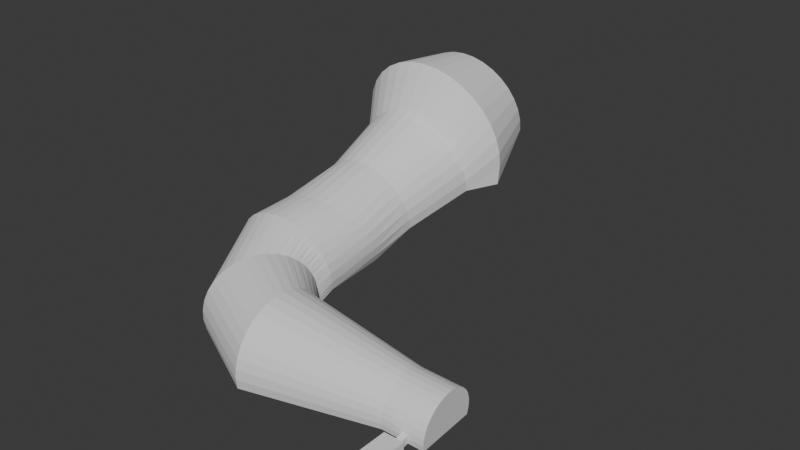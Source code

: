 # Source: Level_one.blend  (saved by Blender 4.0.36; exported with 4.5.12 LTS)
import bpy
from mathutils import Matrix  # noqa: F401  (used for matrix-valued properties, if any)

bpy.ops.wm.read_factory_settings(use_empty=True)
scene = bpy.context.scene
scene.name = 'Scene'

# ---- collections
col_collection = bpy.data.collections.new('Collection'); scene.collection.children.link(col_collection)

# ---- world
world_world = bpy.data.worlds.new('World'); scene.world = world_world
world_world.use_nodes = True; world_world.node_tree.nodes.clear()
_N = world_world.node_tree.nodes; _L = world_world.node_tree.links
n0 = _N.new('ShaderNodeOutputWorld'); n0.name = 'World Output'; n0.location = (300, 300)
n1 = _N.new('ShaderNodeBackground'); n1.name = 'Background'; n1.location = (10, 300)
n1.inputs[0].default_value = (0.05088, 0.05088, 0.05088, 1.0)
_L.new(n1.outputs[0], n0.inputs[0])
n0.is_active_output = True
world_world.color = (0.05088, 0.05088, 0.05088)
world_world.use_sun_shadow = False
world_world.sun_shadow_jitter_overblur = 0.0

# ---- meshes
me_cylinder = bpy.data.meshes.new('Cylinder')
me_cylinder.from_pydata([(0.7308, 0.4939, -0.8192), (0.8781, 0.3432, 1.932), (0.7463, 0.3361, -0.8192), (0.8973, 0.1481, 1.932), (0.7308, 0.1784, -0.8192), (0.8781, -0.04697, 1.932), (0.6848, 0.02667, -0.8192), (0.8212, -0.2346, 1.932), (0.61, -0.1131, -0.8192), (0.7288, -0.4075, 1.932), (0.5094, -0.2357, -0.8192), (0.6044, -0.559, 1.932), (0.3869, -0.3363, -0.8192), (0.4529, -0.6834, 1.932), (0.2471, -0.411, -0.8192), (0.28, -0.7758, 1.932), (0.09538, -0.457, -0.8192), (0.09238, -0.8327, 1.932), (-0.06239, -0.4726, -0.8192), (-0.1027, -0.8519, 1.932), (-0.2202, -0.457, -0.8192), (-0.2978, -0.8327, 1.932), (-0.3719, -0.411, -0.8192), (-0.4854, -0.7758, 1.932), (-0.5117, -0.3363, -0.8192), (-0.6583, -0.6834, 1.932), (-0.6342, -0.2357, -0.8192), (-0.8098, -0.559, 1.932), (-0.7348, -0.1131, -0.8192), (-0.9342, -0.4075, 1.932), (-0.8095, 0.02667, -0.8192), (-1.027, -0.2346, 1.932), (-0.8555, 0.1784, -0.8192), (-1.083, -0.04697, 1.932), (-0.8711, 0.3361, -0.8192), (-1.103, 0.1481, 1.932), (-0.8555, 0.4939, -0.8192), (-1.083, 0.3432, 1.932), (-0.8095, 0.6456, -0.8192), (-1.027, 0.5308, 1.932), (1.253, 0.2492, 0.8318), (1.277, -1.532e-09, 0.8318), (1.253, -0.2492, 0.8318), (1.18, -0.4888, 0.8318), (1.062, -0.7097, 0.8318), (0.9032, -0.9032, 0.8318), (0.7097, -1.062, 0.8318), (0.4888, -1.18, 0.8318), (0.2492, -1.253, 0.8318), (3.83e-10, -1.277, 0.8318), (-0.2492, -1.253, 0.8318), (-0.4888, -1.18, 0.8318), (-0.7097, -1.062, 0.8318), (-0.9032, -0.9032, 0.8318), (-1.062, -0.7097, 0.8318), (-1.18, -0.4888, 0.8318), (-1.253, -0.2492, 0.8318), (-1.277, -1.532e-09, 0.8318), (-1.253, 0.2492, 0.8318), (-1.18, 0.4888, 0.8318), (0.9074, 0.529, 0.3704), (0.9264, 0.3361, 0.3704), (0.9074, 0.1432, 0.3704), (0.8511, -0.04225, 0.3704), (0.7598, -0.2132, 0.3704), (0.6368, -0.363, 0.3704), (0.487, -0.486, 0.3704), (0.316, -0.5774, 0.3704), (0.1305, -0.6336, 0.3704), (-0.06239, -0.6526, 0.3704), (-0.2553, -0.6336, 0.3704), (-0.4408, -0.5774, 0.3704), (-0.6117, -0.486, 0.3704), (-0.7616, -0.363, 0.3704), (-0.8845, -0.2132, 0.3704), (-0.9759, -0.04225, 0.3704), (-1.032, 0.1432, 0.3704), (-1.051, 0.3361, 0.3704), (-1.032, 0.529, 0.3704), (-0.9759, 0.7145, 0.3704), (0.6663, 0.5878, -1.583), (0.7283, 0.4456, -1.616), (0.7606, 0.2948, -1.652), (0.7621, 0.1412, -1.691), (0.7327, -0.009346, -1.732), (0.6735, -0.151, -1.771), (0.5868, -0.2783, -1.809), (0.4759, -0.3863, -1.843), (0.3451, -0.4711, -1.872), (0.1995, -0.5291, -1.895), (0.04451, -0.5584, -1.912), (-0.1138, -0.5576, -1.921), (-0.2693, -0.5269, -1.922), (-0.4161, -0.4674, -1.915), (-0.5485, -0.3814, -1.901), (-0.6615, -0.2723, -1.88), (-0.7507, -0.1442, -1.852), (-0.8126, -0.001965, -1.819), (-0.8449, 0.1488, -1.782), (-0.8464, 0.3024, -1.743), (0.7093, 0.3945, -2.552), (0.7497, 0.2412, -2.55), (0.7594, 0.08295, -2.549), (0.7381, -0.07415, -2.55), (0.6867, -0.2241, -2.553), (0.607, -0.3611, -2.557), (0.5021, -0.4798, -2.562), (0.3762, -0.5759, -2.569), (0.2339, -0.6454, -2.577), (0.08086, -0.6859, -2.585), (-0.07714, -0.6957, -2.593), (-0.234, -0.6744, -2.602), (-0.3837, -0.6228, -2.61), (-0.5205, -0.543, -2.617), (-0.6391, -0.4381, -2.624), (-0.735, -0.3119, -2.629), (-0.8044, -0.1695, -2.633), (-0.8448, -0.01619, -2.635), (-0.8546, 0.142, -2.636), (-0.8333, 0.2991, -2.635), (0.7308, 0.4939, -0.8192), (0.8781, 0.3432, 1.932), (-0.8095, 0.6456, -0.8192), (-1.027, 0.5308, 1.932), (1.203, 0.5736, 0.7849), (-0.8977, 0.7171, 0.8141), (0.9074, 0.529, 0.3704), (-0.9759, 0.7145, 0.3704), (0.6663, 0.5878, -1.583), (-0.8464, 0.3024, -1.743), (0.7093, 0.3945, -2.552), (-0.8333, 0.2991, -2.635), (-0.06201, 0.3468, -2.594), (0.7295, 0.3178, -2.551), (0.7545, 0.1621, -2.549), (0.7488, 0.004402, -2.55), (0.7124, -0.1491, -2.551), (0.6468, -0.2926, -2.555), (0.5546, -0.4205, -2.559), (0.4392, -0.5279, -2.566), (0.3051, -0.6107, -2.573), (0.1574, -0.6657, -2.581), (0.00186, -0.6908, -2.589), (-0.1556, -0.685, -2.597), (-0.3089, -0.6486, -2.606), (-0.4521, -0.5829, -2.614), (-0.5798, -0.4906, -2.621), (-0.687, -0.375, -2.627), (-0.7697, -0.2407, -2.631), (-0.8246, -0.09283, -2.634), (-0.8497, 0.06293, -2.636), (-0.8439, 0.2206, -2.636), (0.7295, 0.3178, -2.551), (0.7497, 0.2412, -2.55), (0.7545, 0.1621, -2.549), (0.7594, 0.08295, -2.549), (0.7488, 0.004402, -2.55), (0.7381, -0.07415, -2.55), (0.7124, -0.1491, -2.551), (0.6867, -0.2241, -2.553), (0.6468, -0.2926, -2.555), (0.607, -0.3611, -2.557), (0.5546, -0.4205, -2.559), (0.5021, -0.4798, -2.562), (0.4392, -0.5279, -2.566), (0.3762, -0.5759, -2.569), (0.3051, -0.6107, -2.573), (0.2339, -0.6454, -2.577), (0.1574, -0.6657, -2.581), (0.08086, -0.6859, -2.585), (0.00186, -0.6908, -2.589), (-0.07714, -0.6957, -2.593), (-0.1556, -0.685, -2.597), (-0.234, -0.6744, -2.602), (-0.3089, -0.6486, -2.606), (-0.3837, -0.6228, -2.61), (-0.4521, -0.5829, -2.614), (-0.5205, -0.543, -2.617), (-0.5798, -0.4906, -2.621), (-0.6391, -0.4381, -2.624), (-0.687, -0.375, -2.627), (-0.735, -0.3119, -2.629), (-0.7697, -0.2407, -2.631), (-0.8044, -0.1695, -2.633), (-0.8246, -0.09283, -2.634), (-0.8448, -0.01619, -2.635), (-0.8497, 0.06293, -2.636), (-0.8546, 0.142, -2.636), (-0.8439, 0.2206, -2.636), (-0.8333, 0.2991, -2.635), (0.7093, 0.3945, -2.552), (0.7093, 0.3945, -2.552), (-0.8333, 0.2991, -2.635), (-0.06201, 0.3468, -2.594), (0.6833, 0.4184, -2.858), (0.6957, 0.3455, -2.829), (0.7006, 0.268, -2.814), (0.7054, 0.1904, -2.798), (0.7025, 0.1113, -2.795), (0.6996, 0.03209, -2.793), (0.689, -0.0457, -2.804), (0.6785, -0.1235, -2.815), (0.6606, -0.1969, -2.839), (0.6428, -0.2703, -2.863), (0.6184, -0.3365, -2.899), (0.594, -0.4027, -2.935), (0.564, -0.4592, -2.982), (0.534, -0.5156, -3.029), (0.4995, -0.5602, -3.085), (0.465, -0.6047, -3.14), (0.4274, -0.6356, -3.203), (0.3897, -0.6666, -3.265), (0.3504, -0.6827, -3.332), (0.311, -0.6988, -3.399), (0.2715, -0.6995, -3.468), (0.2319, -0.7001, -3.537), (0.1937, -0.6853, -3.604), (0.1555, -0.6706, -3.672), (0.1201, -0.6409, -3.737), (0.08464, -0.6112, -3.801), (0.05338, -0.5678, -3.86), (0.02212, -0.5244, -3.918), (-0.003789, -0.4689, -3.968), (-0.02969, -0.4133, -4.019), (-0.04924, -0.3479, -4.059), (-0.06879, -0.2824, -4.099), (-0.08124, -0.2095, -4.128), (-0.09368, -0.1366, -4.156), (-0.09854, -0.05913, -4.172), (-0.1034, 0.01839, -4.188), (-0.1005, 0.09757, -4.19), (-0.09759, 0.1767, -4.193), (0.6708, 0.4913, -2.886), (0.6708, 0.4913, -2.886), (-0.09759, 0.1767, -4.193), (0.2866, 0.334, -3.54), (1.1, 0.3914, -3.269), (1.105, 0.3197, -3.235), (1.111, 0.2429, -3.217), (1.116, 0.1661, -3.198), (1.123, 0.08721, -3.194), (1.129, 0.008275, -3.191), (1.136, -0.06977, -3.203), (1.143, -0.1478, -3.215), (1.15, -0.222, -3.242), (1.157, -0.2961, -3.269), (1.164, -0.3635, -3.31), (1.171, -0.431, -3.351), (1.177, -0.4891, -3.405), (1.184, -0.5471, -3.458), (1.19, -0.5937, -3.522), (1.196, -0.6402, -3.586), (1.201, -0.6734, -3.658), (1.206, -0.7066, -3.73), (1.21, -0.7251, -3.807), (1.214, -0.7437, -3.884), (1.217, -0.7469, -3.963), (1.22, -0.7501, -4.042), (1.222, -0.7379, -4.12), (1.223, -0.7257, -4.199), (1.224, -0.6984, -4.273), (1.224, -0.6712, -4.347), (1.223, -0.63, -4.415), (1.222, -0.5888, -4.483), (1.219, -0.5353, -4.541), (1.217, -0.4818, -4.6), (1.213, -0.4179, -4.647), (1.209, -0.3541, -4.693), (1.204, -0.2824, -4.727), (1.2, -0.2107, -4.76), (1.194, -0.1339, -4.779), (1.188, -0.05714, -4.798), (1.182, 0.02179, -4.801), (1.175, 0.1007, -4.805), (1.095, 0.4631, -3.302), (1.095, 0.4631, -3.302), (1.175, 0.1007, -4.805), (1.135, 0.2819, -4.054), (3.151, 0.2715, -3.474), (3.154, 0.2301, -3.455), (3.157, 0.1858, -3.444), (3.16, 0.1415, -3.433), (3.164, 0.09589, -3.431), (3.168, 0.05032, -3.429), (3.172, 0.005265, -3.436), (3.176, -0.03979, -3.443), (3.18, -0.0826, -3.459), (3.184, -0.1254, -3.474), (3.188, -0.1643, -3.498), (3.192, -0.2033, -3.522), (3.196, -0.2368, -3.553), (3.199, -0.2703, -3.584), (3.203, -0.2972, -3.621), (3.206, -0.3241, -3.657), (3.209, -0.3432, -3.699), (3.212, -0.3624, -3.74), (3.215, -0.3731, -3.785), (3.217, -0.3838, -3.829), (3.219, -0.3857, -3.875), (3.22, -0.3875, -3.921), (3.221, -0.3805, -3.966), (3.222, -0.3734, -4.011), (3.222, -0.3577, -4.054), (3.222, -0.3419, -4.097), (3.222, -0.3182, -4.136), (3.221, -0.2944, -4.175), (3.22, -0.2635, -4.209), (3.218, -0.2326, -4.243), (3.216, -0.1957, -4.27), (3.214, -0.1589, -4.297), (3.211, -0.1175, -4.316), (3.208, -0.07611, -4.335), (3.205, -0.03178, -4.346), (3.202, 0.01256, -4.357), (3.198, 0.05812, -4.359), (3.194, 0.1037, -4.361), (3.148, 0.3129, -3.494), (3.148, 0.3129, -3.494), (3.194, 0.1037, -4.361), (3.171, 0.2083, -3.927), (3.762, 0.3219, -3.454), (3.764, 0.2805, -3.435), (3.768, 0.2362, -3.424), (3.771, 0.1919, -3.413), (3.775, 0.1463, -3.411), (3.778, 0.1007, -3.409), (3.782, 0.05566, -3.416), (3.786, 0.0106, -3.423), (3.79, -0.03221, -3.438), (3.794, -0.07502, -3.454), (3.798, -0.1139, -3.478), (3.802, -0.1529, -3.501), (3.806, -0.1864, -3.532), (3.81, -0.2199, -3.563), (3.813, -0.2468, -3.6), (3.817, -0.2737, -3.637), (3.82, -0.2928, -3.678), (3.823, -0.312, -3.72), (3.825, -0.3227, -3.764), (3.828, -0.3334, -3.809), (3.829, -0.3353, -3.854), (3.831, -0.3371, -3.9), (3.832, -0.3301, -3.945), (3.833, -0.323, -3.991), (3.833, -0.3073, -4.034), (3.833, -0.2916, -4.077), (3.832, -0.2678, -4.116), (3.832, -0.244, -4.155), (3.83, -0.2131, -4.188), (3.829, -0.1822, -4.222), (3.827, -0.1453, -4.249), (3.825, -0.1085, -4.276), (3.822, -0.0671, -4.296), (3.819, -0.02571, -4.315), (3.816, 0.01862, -4.326), (3.812, 0.06295, -4.337), (3.809, 0.1085, -4.339), (3.805, 0.1541, -4.341), (3.759, 0.3633, -3.473), (3.759, 0.3633, -3.473), (3.805, 0.1541, -4.341), (3.782, 0.2587, -3.907), (3.469, 0.1211, -3.421), (3.466, 0.1667, -3.423), (3.528, -0.3168, -4.087), (3.528, -0.3325, -4.044), (3.517, -0.0923, -4.306), (3.519, -0.1337, -4.286), (3.477, 0.03046, -3.426), (3.473, 0.07552, -3.419), (3.526, -0.2692, -4.165), (3.527, -0.293, -4.126), (3.51, -0.006579, -4.336), (3.514, -0.05091, -4.325), (3.459, 0.2553, -3.445), (3.456, 0.2967, -3.464), (3.485, -0.05741, -3.449), (3.481, -0.0146, -3.433), (3.524, -0.2074, -4.232), (3.525, -0.2383, -4.199), (3.503, 0.08332, -4.349), (3.507, 0.03775, -4.347), (3.462, 0.211, -3.434), (3.493, -0.1391, -3.488), (3.489, -0.1002, -3.464), (3.521, -0.1705, -4.259), (3.501, -0.2116, -3.543), (3.497, -0.1781, -3.512), (3.508, -0.272, -3.61), (3.505, -0.2451, -3.573), (3.515, -0.318, -3.689), (3.512, -0.2989, -3.647), (3.5, 0.1289, -4.351), (3.52, -0.3479, -3.775), (3.518, -0.3372, -3.73), (3.454, 0.3381, -3.483), (3.454, 0.3381, -3.483), (3.524, -0.3605, -3.865), (3.522, -0.3586, -3.819), (3.5, 0.1289, -4.351), (3.527, -0.3553, -3.956), (3.526, -0.3623, -3.91), (3.477, 0.2335, -3.917), (3.527, -0.3482, -4.001), (3.549, 0.1276, -3.418), (3.607, -0.3102, -4.084), (3.596, -0.08573, -4.303), (3.557, 0.03702, -3.423), (3.606, -0.2626, -4.162), (3.59, -1.576e-05, -4.333), (3.539, 0.2619, -3.442), (3.565, -0.05084, -3.446), (3.603, -0.2008, -4.23), (3.583, 0.08988, -4.346), (3.573, -0.1326, -3.485), (3.58, -0.205, -3.54), (3.588, -0.2654, -3.608), (3.594, -0.3115, -3.686), (3.579, 0.1355, -4.348), (3.599, -0.3413, -3.772), (3.533, 0.3447, -3.481), (3.603, -0.3539, -3.862), (3.579, 0.1355, -4.348), (3.606, -0.3487, -3.953), (3.556, 0.2401, -3.914), (3.545, 0.1732, -3.42), (3.607, -0.3259, -4.041), (3.599, -0.1271, -4.284), (3.553, 0.08208, -3.416), (3.607, -0.2864, -4.123), (3.593, -0.04435, -4.322), (3.536, 0.3033, -3.461), (3.561, -0.008032, -3.43), (3.605, -0.2317, -4.196), (3.587, 0.04431, -4.344), (3.542, 0.2175, -3.431), (3.569, -0.09366, -3.462), (3.601, -0.164, -4.257), (3.577, -0.1715, -3.509), (3.584, -0.2386, -3.571), (3.591, -0.2923, -3.645), (3.597, -0.3306, -3.727), (3.533, 0.3447, -3.481), (3.602, -0.352, -3.816), (3.605, -0.3558, -3.908), (3.607, -0.3416, -3.998), (-0.8347, -0.05451, -2.635), (-0.8347, -0.05451, -2.635), (-0.08746, -0.1731, -4.142), (1.202, -0.2466, -4.744), (3.21, -0.0968, -4.326), (3.82, -0.04641, -4.305), (3.515, -0.0716, -4.315), (3.595, -0.06504, -4.313), (3.509, -0.005639, -4.474), (3.502, 0.08426, -4.487), (3.506, 0.03869, -4.485), (3.499, 0.1298, -4.489), (3.499, 0.1298, -4.489), (3.589, 0.000924, -4.472), (3.582, 0.09082, -4.485), (3.578, 0.1364, -4.487), (3.578, 0.1364, -4.487), (3.586, 0.04525, -4.483), (3.509, -0.005639, -4.474), (3.502, 0.08426, -4.487), (3.506, 0.03869, -4.485), (3.499, 0.1298, -4.489), (3.499, 0.1298, -4.489), (3.589, 0.000924, -4.472), (3.582, 0.09082, -4.485), (3.578, 0.1364, -4.487), (3.578, 0.1364, -4.487), (3.586, 0.04525, -4.483), (3.412, -0.009429, -4.548), (3.386, 0.08047, -4.561), (3.4, 0.0349, -4.559), (3.373, 0.126, -4.563), (3.373, 0.126, -4.563), (3.701, -0.002866, -4.545), (3.676, 0.08703, -4.558), (3.662, 0.1326, -4.56), (3.662, 0.1326, -4.56), (3.689, 0.04146, -4.556), (3.412, -0.1244, -5.02), (3.386, -0.03449, -5.033), (3.4, -0.08006, -5.031), (3.373, 0.01108, -5.035), (3.373, 0.01108, -5.035), (3.701, -0.1178, -5.017), (3.676, -0.02793, -5.03), (3.662, 0.01764, -5.032), (3.662, 0.01764, -5.032), (3.689, -0.0735, -5.028), (3.689, -0.03518, -4.871), (3.689, 0.003145, -4.713), (3.701, -0.04119, -4.703), (3.701, -0.07951, -4.86), (3.4, -0.04174, -4.873), (3.4, -0.003419, -4.716), (3.386, 0.04215, -4.718), (3.386, 0.00383, -4.875), (3.373, 0.08772, -4.72), (3.373, 0.0494, -4.877), (3.676, 0.01039, -4.873), (3.676, 0.04871, -4.715), (3.662, 0.05596, -4.875), (3.662, 0.09428, -4.717), (3.412, -0.04775, -4.705), (3.412, -0.08607, -4.863), (3.689, -0.01602, -4.792), (3.701, -0.06035, -4.781), (3.4, -0.02258, -4.795), (3.386, 0.02299, -4.797), (3.373, 0.06856, -4.799), (3.676, 0.02955, -4.794), (3.662, 0.07512, -4.796), (3.412, -0.06691, -4.784), (3.525, 0.1716, -3.421), (3.505, 0.1699, -3.422), (3.486, 0.1683, -3.422), (3.587, -0.3276, -4.042), (3.567, -0.3292, -4.042), (3.548, -0.3308, -4.043), (3.579, -0.1288, -4.284), (3.559, -0.1304, -4.285), (3.539, -0.132, -4.286), (3.533, 0.08044, -3.417), (3.513, 0.0788, -3.418), (3.493, 0.07716, -3.418), (3.587, -0.2881, -4.124), (3.567, -0.2897, -4.125), (3.547, -0.2913, -4.125), (3.573, -0.04599, -4.323), (3.554, -0.04763, -4.324), (3.534, -0.04927, -4.324), (3.516, 0.3016, -3.462), (3.496, 0.3, -3.463), (3.476, 0.2983, -3.463), (3.541, -0.009673, -3.431), (3.521, -0.01131, -3.432), (3.501, -0.01295, -3.432), (3.585, -0.2334, -4.197), (3.565, -0.235, -4.197), (3.545, -0.2367, -4.198), (3.522, 0.2159, -3.432), (3.502, 0.2143, -3.433), (3.482, 0.2126, -3.433), (3.549, -0.0953, -3.462), (3.529, -0.09694, -3.463), (3.509, -0.09858, -3.464), (3.581, -0.1656, -4.257), (3.561, -0.1673, -4.258), (3.541, -0.1689, -4.259), (3.557, -0.1731, -3.51), (3.537, -0.1748, -3.51), (3.517, -0.1764, -3.511), (3.564, -0.2402, -3.571), (3.544, -0.2419, -3.572), (3.525, -0.2435, -3.573), (3.571, -0.2939, -3.645), (3.551, -0.2956, -3.646), (3.531, -0.2972, -3.647), (3.577, -0.3323, -3.728), (3.557, -0.3339, -3.729), (3.537, -0.3355, -3.729), (3.513, 0.343, -3.481), (3.493, 0.3414, -3.482), (3.473, 0.3397, -3.483), (3.582, -0.3537, -3.817), (3.562, -0.3553, -3.818), (3.542, -0.357, -3.818), (3.585, -0.3574, -3.908), (3.565, -0.359, -3.909), (3.546, -0.3607, -3.91), (3.587, -0.3433, -3.999), (3.567, -0.3449, -3.999), (3.547, -0.3466, -4.0), (3.489, 0.1227, -3.42), (3.509, 0.1244, -3.42), (3.529, 0.126, -3.419), (3.548, -0.3151, -4.086), (3.568, -0.3135, -4.085), (3.587, -0.3118, -4.085), (3.536, -0.09066, -4.305), (3.556, -0.08902, -4.304), (3.576, -0.08738, -4.304), (3.497, 0.0321, -3.425), (3.517, 0.03374, -3.425), (3.537, 0.03538, -3.424), (3.546, -0.2676, -4.164), (3.566, -0.2659, -4.164), (3.586, -0.2643, -4.163), (3.53, -0.004938, -4.335), (3.55, -0.003297, -4.335), (3.57, -0.001657, -4.334), (3.479, 0.257, -3.444), (3.499, 0.2586, -3.443), (3.519, 0.2602, -3.443), (3.505, -0.05577, -3.448), (3.525, -0.05413, -3.447), (3.545, -0.05248, -3.447), (3.543, -0.2058, -4.232), (3.563, -0.2041, -4.231), (3.583, -0.2025, -4.23), (3.513, -0.1375, -3.487), (3.533, -0.1359, -3.487), (3.553, -0.1342, -3.486), (3.521, -0.21, -3.542), (3.541, -0.2083, -3.541), (3.561, -0.2067, -3.541), (3.528, -0.2704, -3.61), (3.548, -0.2687, -3.609), (3.568, -0.2671, -3.608), (3.534, -0.3164, -3.688), (3.554, -0.3147, -3.687), (3.574, -0.3131, -3.687), (3.54, -0.3463, -3.774), (3.56, -0.3446, -3.773), (3.58, -0.343, -3.773), (3.473, 0.3397, -3.483), (3.493, 0.3414, -3.482), (3.513, 0.343, -3.481), (3.544, -0.3588, -3.864), (3.564, -0.3572, -3.863), (3.584, -0.3555, -3.863), (3.546, -0.3536, -3.955), (3.566, -0.352, -3.954), (3.586, -0.3503, -3.954), (3.497, 0.2351, -3.916), (3.516, 0.2368, -3.916), (3.536, 0.2384, -3.915), (3.535, -0.06996, -4.315), (3.555, -0.06832, -4.314), (3.575, -0.06668, -4.313), (3.529, -0.003999, -4.474), (3.549, -0.002358, -4.473), (3.569, -0.0007169, -4.472), (3.529, -0.003999, -4.474), (3.549, -0.002358, -4.473), (3.569, -0.0007169, -4.472), (3.484, -0.007789, -4.547), (3.556, -0.006148, -4.547), (3.629, -0.004507, -4.546), (3.484, -0.1227, -5.019), (3.556, -0.1211, -5.018), (3.629, -0.1195, -5.018), (3.631, -0.1248, -4.517), (3.704, -0.1232, -4.516), (3.631, -0.2398, -4.988), (3.704, -0.2381, -4.988), (3.704, -0.1998, -4.831), (3.414, -0.2064, -4.833), (3.414, -0.2447, -4.99), (3.704, -0.1615, -4.673), (3.704, -0.1807, -4.752), (3.414, -0.1297, -4.519), (3.414, -0.1681, -4.676), (3.414, -0.1872, -4.755), (3.631, -0.1631, -4.674), (3.631, -0.2015, -4.831), (3.631, -0.1823, -4.753), (3.487, -0.1281, -4.518), (3.559, -0.1265, -4.517), (3.487, -0.2431, -4.99), (3.559, -0.2414, -4.989), (3.487, -0.1664, -4.675), (3.559, -0.1648, -4.675), (3.487, -0.2047, -4.833), (3.559, -0.2031, -4.832), (3.487, -0.1856, -4.754), (3.559, -0.1839, -4.753), (3.483, -0.0653, -4.783), (3.483, -0.08446, -4.862)], [], [(40, 1, 3, 41), (41, 3, 5, 42), (42, 5, 7, 43), (43, 7, 9, 44), (44, 9, 11, 45), (45, 11, 13, 46), (46, 13, 15, 47), (47, 15, 17, 48), (48, 17, 19, 49), (49, 19, 21, 50), (50, 21, 23, 51), (51, 23, 25, 52), (52, 25, 27, 53), (53, 27, 29, 54), (54, 29, 31, 55), (55, 31, 33, 56), (56, 33, 35, 57), (57, 35, 37, 58), (58, 37, 39, 59), (2, 4, 82, 81), (78, 58, 59, 79), (77, 57, 58, 78), (76, 56, 57, 77), (75, 55, 56, 76), (74, 54, 55, 75), (73, 53, 54, 74), (72, 52, 53, 73), (71, 51, 52, 72), (70, 50, 51, 71), (69, 49, 50, 70), (68, 48, 49, 69), (67, 47, 48, 68), (66, 46, 47, 67), (65, 45, 46, 66), (64, 44, 45, 65), (63, 43, 44, 64), (62, 42, 43, 63), (61, 41, 42, 62), (60, 40, 41, 61), (0, 60, 61, 2), (2, 61, 62, 4), (4, 62, 63, 6), (6, 63, 64, 8), (8, 64, 65, 10), (10, 65, 66, 12), (12, 66, 67, 14), (14, 67, 68, 16), (16, 68, 69, 18), (18, 69, 70, 20), (20, 70, 71, 22), (22, 71, 72, 24), (24, 72, 73, 26), (26, 73, 74, 28), (28, 74, 75, 30), (30, 75, 76, 32), (32, 76, 77, 34), (34, 77, 78, 36), (36, 78, 79, 38), (20, 22, 91, 90), (12, 14, 87, 86), (30, 32, 96, 95), (4, 6, 83, 82), (22, 24, 92, 91), (14, 16, 88, 87), (32, 34, 97, 96), (6, 8, 84, 83), (24, 26, 93, 92), (16, 18, 89, 88), (34, 36, 98, 97), (8, 10, 85, 84), (26, 28, 94, 93), (0, 2, 81, 80), (18, 20, 90, 89), (36, 38, 99, 98), (10, 12, 86, 85), (28, 30, 95, 94), (110, 143, 172, 171), (89, 90, 110, 142, 109), (90, 91, 111, 143, 110), (91, 92, 112, 144, 111), (92, 93, 113, 145, 112), (93, 94, 114, 146, 113), (80, 81, 101, 133, 100), (94, 95, 115, 147, 114), (81, 82, 102, 134, 101), (95, 96, 116, 148, 115), (82, 83, 103, 135, 102), (96, 97, 117, 446, 149, 116), (83, 84, 104, 136, 103), (97, 98, 118, 150, 117), (84, 85, 105, 137, 104), (98, 99, 119, 151, 118), (85, 86, 106, 138, 105), (86, 87, 107, 139, 106), (87, 88, 108, 140, 107), (88, 89, 109, 141, 108), (60, 0, 120, 126), (80, 100, 130, 128), (40, 60, 126, 124), (119, 99, 129, 131), (59, 39, 123, 125), (99, 38, 122, 129), (0, 80, 128, 120), (38, 79, 127, 122), (1, 40, 124, 121), (79, 59, 125, 127), (124, 125, 123, 121), (126, 120, 128, 130, 132, 131, 129, 122, 127, 125, 124), (160, 161, 203, 202), (141, 109, 169, 168), (111, 144, 174, 173), (142, 110, 171, 170), (131, 132, 193, 192), (112, 145, 176, 175), (143, 111, 173, 172), (132, 130, 191, 193), (113, 146, 178, 177), (144, 112, 175, 174), (100, 133, 152, 190), (130, 100, 190, 191), (114, 147, 180, 179), (145, 113, 177, 176), (101, 134, 154, 153), (115, 148, 182, 181), (146, 114, 179, 178), (102, 135, 156, 155), (133, 101, 153, 152), (119, 131, 192, 189), (116, 149, 184, 183), (147, 115, 181, 180), (103, 136, 158, 157), (134, 102, 155, 154), (117, 150, 186, 185), (148, 116, 183, 182), (104, 137, 160, 159), (135, 103, 157, 156), (118, 151, 188, 187), (446, 117, 185, 447), (105, 138, 162, 161), (136, 104, 159, 158), (150, 118, 187, 186), (106, 139, 164, 163), (137, 105, 161, 160), (151, 119, 189, 188), (107, 140, 166, 165), (138, 106, 163, 162), (108, 141, 168, 167), (139, 107, 165, 164), (109, 142, 170, 169), (140, 108, 167, 166), (228, 229, 271, 270), (167, 168, 210, 209), (188, 189, 231, 230), (162, 163, 205, 204), (169, 170, 212, 211), (191, 190, 232, 233), (164, 165, 207, 206), (171, 172, 214, 213), (189, 192, 234, 231), (166, 167, 209, 208), (173, 174, 216, 215), (192, 193, 235, 234), (168, 169, 211, 210), (175, 176, 218, 217), (193, 191, 233, 235), (170, 171, 213, 212), (177, 178, 220, 219), (190, 152, 194, 232), (172, 173, 215, 214), (179, 180, 222, 221), (153, 154, 196, 195), (174, 175, 217, 216), (181, 182, 224, 223), (155, 156, 198, 197), (176, 177, 219, 218), (183, 184, 226, 225), (157, 158, 200, 199), (178, 179, 221, 220), (185, 186, 228, 227), (152, 153, 195, 194), (159, 160, 202, 201), (180, 181, 223, 222), (187, 188, 230, 229), (154, 155, 197, 196), (161, 162, 204, 203), (182, 183, 225, 224), (156, 157, 199, 198), (163, 164, 206, 205), (447, 185, 227, 448), (158, 159, 201, 200), (165, 166, 208, 207), (186, 187, 229, 228), (269, 270, 312, 311), (202, 203, 245, 244), (209, 210, 252, 251), (230, 231, 273, 272), (204, 205, 247, 246), (211, 212, 254, 253), (233, 232, 274, 275), (206, 207, 249, 248), (213, 214, 256, 255), (231, 234, 276, 273), (208, 209, 251, 250), (215, 216, 258, 257), (234, 235, 277, 276), (210, 211, 253, 252), (217, 218, 260, 259), (235, 233, 275, 277), (212, 213, 255, 254), (219, 220, 262, 261), (232, 194, 236, 274), (214, 215, 257, 256), (221, 222, 264, 263), (195, 196, 238, 237), (216, 217, 259, 258), (223, 224, 266, 265), (197, 198, 240, 239), (218, 219, 261, 260), (225, 226, 268, 267), (199, 200, 242, 241), (220, 221, 263, 262), (227, 228, 270, 269), (194, 195, 237, 236), (201, 202, 244, 243), (222, 223, 265, 264), (229, 230, 272, 271), (196, 197, 239, 238), (203, 204, 246, 245), (224, 225, 267, 266), (198, 199, 241, 240), (205, 206, 248, 247), (448, 227, 269, 449), (200, 201, 243, 242), (207, 208, 250, 249), (425, 404, 324, 323), (236, 237, 279, 278), (243, 244, 286, 285), (264, 265, 307, 306), (271, 272, 314, 313), (238, 239, 281, 280), (245, 246, 288, 287), (266, 267, 309, 308), (240, 241, 283, 282), (247, 248, 290, 289), (449, 269, 311, 450), (242, 243, 285, 284), (249, 250, 292, 291), (270, 271, 313, 312), (244, 245, 287, 286), (251, 252, 294, 293), (272, 273, 315, 314), (246, 247, 289, 288), (253, 254, 296, 295), (275, 274, 316, 317), (248, 249, 291, 290), (255, 256, 298, 297), (273, 276, 318, 315), (250, 251, 293, 292), (257, 258, 300, 299), (276, 277, 319, 318), (252, 253, 295, 294), (259, 260, 302, 301), (277, 275, 317, 319), (254, 255, 297, 296), (261, 262, 304, 303), (274, 236, 278, 316), (256, 257, 299, 298), (263, 264, 306, 305), (237, 238, 280, 279), (258, 259, 301, 300), (265, 266, 308, 307), (239, 240, 282, 281), (260, 261, 303, 302), (267, 268, 310, 309), (241, 242, 284, 283), (262, 263, 305, 304), (320, 321, 322, 323, 324, 325, 326, 327, 328, 329, 330, 331, 332, 333, 334, 335, 336, 337, 338, 339, 340, 341, 342, 343, 344, 345, 346, 347, 348, 349, 350, 351, 352, 451, 353, 354, 355, 356, 357, 360, 361, 359, 358), (426, 405, 345, 344), (427, 406, 352, 351), (428, 407, 326, 325), (429, 408, 347, 346), (430, 409, 354, 353), (431, 410, 321, 320), (432, 411, 328, 327), (433, 412, 349, 348), (434, 413, 356, 355), (435, 425, 323, 322), (436, 414, 330, 329), (437, 427, 351, 350), (404, 428, 325, 324), (438, 415, 332, 331), (453, 430, 353, 451), (407, 432, 327, 326), (439, 416, 334, 333), (409, 434, 355, 354), (411, 436, 329, 328), (440, 417, 336, 335), (413, 418, 357, 356), (414, 438, 331, 330), (441, 419, 338, 337), (442, 420, 358, 359), (415, 439, 333, 332), (443, 421, 340, 339), (418, 422, 360, 357), (416, 440, 335, 334), (444, 423, 342, 341), (422, 424, 361, 360), (417, 441, 337, 336), (445, 426, 344, 343), (424, 442, 359, 361), (419, 443, 339, 338), (405, 429, 346, 345), (420, 431, 320, 358), (421, 444, 341, 340), (408, 433, 348, 347), (410, 435, 322, 321), (423, 445, 343, 342), (412, 437, 350, 349), (307, 308, 385, 378), (300, 301, 403, 400), (279, 280, 382, 374), (305, 306, 379, 370), (298, 299, 401, 397), (316, 278, 375, 395), (303, 304, 371, 364), (296, 297, 398, 393), (319, 317, 396, 402), (301, 302, 365, 403), (294, 295, 394, 390), (318, 319, 402, 399), (299, 300, 400, 401), (292, 293, 391, 388), (315, 318, 399, 392), (297, 298, 397, 398), (290, 291, 389, 386), (317, 316, 395, 396), (295, 296, 393, 394), (288, 289, 387, 383), (314, 315, 392, 380), (293, 294, 390, 391), (286, 287, 384, 376), (312, 313, 381, 372), (291, 292, 388, 389), (284, 285, 377, 368), (450, 311, 373, 452), (289, 290, 386, 387), (282, 283, 369, 362), (308, 309, 367, 385), (287, 288, 383, 384), (280, 281, 363, 382), (313, 314, 380, 381), (306, 307, 378, 379), (285, 286, 376, 377), (278, 279, 374, 375), (311, 312, 372, 373), (304, 305, 370, 371), (283, 284, 368, 369), (309, 310, 366, 367), (302, 303, 364, 365), (281, 282, 362, 363), (604, 551, 437, 412), (628, 575, 445, 423), (598, 545, 435, 410), (592, 542, 433, 408), (625, 572, 444, 421), (622, 536, 431, 420), (583, 530, 429, 405), (619, 569, 443, 419), (631, 566, 442, 424), (575, 521, 426, 445), (616, 563, 441, 417), (399, 402, 629, 630, 631, 424, 422), (572, 628, 423, 444), (613, 560, 440, 416), (392, 399, 422, 418), (569, 625, 421, 443), (610, 557, 439, 415), (566, 622, 420, 442), (563, 619, 419, 441), (607, 554, 438, 414), (422, 399, 458, 462), (560, 616, 417, 440), (601, 548, 436, 411), (418, 413, 460, 461), (557, 613, 416, 439), (589, 539, 432, 407), (634, 533, 430, 453), (554, 610, 415, 438), (580, 527, 428, 404), (551, 524, 427, 437), (548, 607, 414, 436), (545, 518, 425, 435), (542, 604, 412, 433), (539, 601, 411, 432), (536, 598, 410, 431), (533, 595, 409, 430), (530, 592, 408, 429), (527, 589, 407, 428), (524, 586, 406, 427), (521, 583, 405, 426), (518, 580, 404, 425), (586, 634, 453, 406), (310, 450, 452, 366), (406, 453, 451, 352), (268, 449, 450, 310), (226, 448, 449, 268), (184, 447, 448, 226), (149, 446, 447, 184), (593, 372, 454, 635), (372, 381, 456, 454), (381, 380, 455, 456), (434, 409, 459, 463), (413, 434, 463, 460), (380, 392, 457, 455), (460, 463, 473, 470), (461, 460, 470, 471), (455, 457, 467, 465), (635, 454, 464, 638), (463, 459, 469, 473), (462, 458, 468, 472), (456, 455, 465, 466), (454, 456, 466, 464), (466, 465, 475, 476), (465, 467, 477, 475), (470, 473, 483, 480), (471, 470, 480, 481), (638, 464, 474, 641), (464, 466, 476, 474), (473, 469, 479, 483), (472, 468, 478, 482), (494, 497, 489, 493), (482, 478, 488, 492), (498, 501, 485, 486), (501, 503, 487, 485), (504, 494, 493, 490), (506, 504, 490, 491), (496, 479, 648, 654), (509, 498, 486, 484), (485, 487, 488, 492, 491, 490, 493, 489, 646, 645, 644, 484, 486), (474, 476, 499, 508), (517, 512, 498, 509), (479, 643, 647, 648), (481, 480, 505, 507), (516, 515, 504, 506), (480, 483, 495, 505), (515, 510, 494, 504), (475, 477, 502, 500), (513, 514, 503, 501), (476, 475, 500, 499), (512, 513, 501, 498), (483, 479, 496, 495), (510, 511, 497, 494), (495, 496, 511, 510), (499, 500, 513, 512), (500, 502, 514, 513), (505, 495, 510, 515), (507, 505, 515, 516), (644, 645, 665, 664), (508, 499, 512, 517), (511, 496, 654, 655), (660, 661, 671, 669), (484, 644, 664, 653), (668, 652, 653, 664), (517, 509, 652, 658), (508, 517, 658, 657), (643, 642, 663, 647), (474, 508, 657, 656), (642, 641, 662, 663), (646, 489, 650, 649), (641, 474, 656, 662), (469, 640, 643, 479), (640, 639, 642, 643), (639, 638, 641, 642), (459, 637, 640, 469), (637, 636, 639, 640), (636, 635, 638, 639), (409, 595, 637, 459), (595, 594, 636, 637), (594, 593, 635, 636), (366, 452, 632, 584), (584, 632, 633, 585), (585, 633, 634, 586), (363, 362, 578, 520), (520, 578, 579, 519), (519, 579, 580, 518), (365, 364, 581, 523), (523, 581, 582, 522), (522, 582, 583, 521), (367, 366, 584, 526), (526, 584, 585, 525), (525, 585, 586, 524), (369, 368, 587, 529), (529, 587, 588, 528), (528, 588, 589, 527), (371, 370, 590, 532), (532, 590, 591, 531), (531, 591, 592, 530), (373, 372, 593, 535), (535, 593, 594, 534), (534, 594, 595, 533), (375, 374, 596, 538), (538, 596, 597, 537), (537, 597, 598, 536), (377, 376, 599, 541), (541, 599, 600, 540), (540, 600, 601, 539), (379, 378, 602, 544), (544, 602, 603, 543), (543, 603, 604, 542), (382, 363, 520, 547), (547, 520, 519, 546), (546, 519, 518, 545), (384, 383, 605, 550), (550, 605, 606, 549), (549, 606, 607, 548), (385, 367, 526, 553), (553, 526, 525, 552), (552, 525, 524, 551), (362, 369, 529, 578), (578, 529, 528, 579), (579, 528, 527, 580), (387, 386, 608, 556), (556, 608, 609, 555), (555, 609, 610, 554), (452, 373, 535, 632), (632, 535, 534, 633), (633, 534, 533, 634), (368, 377, 541, 587), (587, 541, 540, 588), (588, 540, 539, 589), (389, 388, 611, 559), (559, 611, 612, 558), (558, 612, 613, 557), (376, 384, 550, 599), (599, 550, 549, 600), (600, 549, 548, 601), (391, 390, 614, 562), (562, 614, 615, 561), (561, 615, 616, 560), (383, 387, 556, 605), (605, 556, 555, 606), (606, 555, 554, 607), (394, 393, 617, 565), (565, 617, 618, 564), (564, 618, 619, 563), (396, 395, 620, 568), (568, 620, 621, 567), (567, 621, 622, 566), (386, 389, 559, 608), (608, 559, 558, 609), (609, 558, 557, 610), (398, 397, 623, 571), (571, 623, 624, 570), (570, 624, 625, 569), (388, 391, 562, 611), (611, 562, 561, 612), (612, 561, 560, 613), (401, 400, 626, 574), (574, 626, 627, 573), (573, 627, 628, 572), (390, 394, 565, 614), (614, 565, 564, 615), (615, 564, 563, 616), (403, 365, 523, 577), (577, 523, 522, 576), (576, 522, 521, 575), (402, 396, 568, 629), (629, 568, 567, 630), (630, 567, 566, 631), (393, 398, 571, 617), (617, 571, 570, 618), (618, 570, 569, 619), (364, 371, 532, 581), (581, 532, 531, 582), (582, 531, 530, 583), (395, 375, 538, 620), (620, 538, 537, 621), (621, 537, 536, 622), (397, 401, 574, 623), (623, 574, 573, 624), (624, 573, 572, 625), (370, 379, 544, 590), (590, 544, 543, 591), (591, 543, 542, 592), (374, 382, 547, 596), (596, 547, 546, 597), (597, 546, 545, 598), (400, 403, 577, 626), (626, 577, 576, 627), (627, 576, 575, 628), (378, 385, 553, 602), (602, 553, 552, 603), (603, 552, 551, 604), (662, 656, 657, 666), (670, 658, 652, 668), (666, 657, 658, 670), (654, 659, 661, 655), (659, 667, 671, 661), (667, 666, 670, 671), (655, 661, 660, 651), (671, 670, 668, 669), (648, 647, 659, 654), (647, 663, 667, 659), (663, 662, 666, 667), (651, 660, 649, 650), (660, 669, 665, 649), (669, 668, 664, 665), (645, 646, 649, 665), (497, 511, 655, 651), (489, 497, 651, 650), (509, 484, 653, 652), (642, 643, 479, 496, 511, 672, 517, 508, 474, 641), (646, 645, 644, 484, 509, 673, 497, 489), (672, 511, 497, 673)])
_uv = me_cylinder.uv_layers.new(name='UVMap')
_uv.uv.foreach_set('vector', [0.7812, 0.958, 0.7812, 1.0, 0.75, 1.0, 0.75, 0.958, 0.75, 0.958, 0.75, 1.0, 0.7188, 1.0, 0.7188, 0.958, 0.7188, 0.958, 0.7188, 1.0, 0.6875, 1.0, 0.6875, 0.958, 0.6875, 0.958, 0.6875, 1.0, 0.6562, 1.0, 0.6562, 0.958, 0.6562, 0.958, 0.6562, 1.0, 0.625, 1.0, 0.625, 0.958, 0.625, 0.958, 0.625, 1.0, 0.5938, 1.0, 0.5938, 0.958, 0.5938, 0.958, 0.5938, 1.0, 0.5625, 1.0, 0.5625, 0.958, 0.5625, 0.958, 0.5625, 1.0, 0.5312, 1.0, 0.5312, 0.958, 0.5312, 0.958, 0.5312, 1.0, 0.5, 1.0, 0.5, 0.958, 0.5, 0.958, 0.5, 1.0, 0.4688, 1.0, 0.4688, 0.958, 0.4688, 0.958, 0.4688, 1.0, 0.4375, 1.0, 0.4375, 0.958, 0.4375, 0.958, 0.4375, 1.0, 0.4062, 1.0, 0.4062, 0.958, 0.4062, 0.958, 0.4062, 1.0, 0.375, 1.0, 0.375, 0.958, 0.375, 0.958, 0.375, 1.0, 0.3438, 1.0, 0.3438, 0.958, 0.3438, 0.958, 0.3438, 1.0, 0.3125, 1.0, 0.3125, 0.958, 0.3125, 0.958, 0.3125, 1.0, 0.2812, 1.0, 0.2812, 0.958, 0.2812, 0.958, 0.2812, 1.0, 0.25, 1.0, 0.25, 0.958, 0.25, 0.958, 0.25, 1.0, 0.2188, 1.0, 0.2188, 0.958, 0.2188, 0.958, 0.2188, 1.0, 0.1875, 1.0, 0.1875, 0.958, 0.75, 0.5, 0.7188, 0.5, 0.7188, 0.5, 0.75, 0.5, 0.2187, 0.8677, 0.2188, 0.958, 0.1875, 0.958, 0.1875, 0.8677, 0.25, 0.8677, 0.25, 0.958, 0.2188, 0.958, 0.2187, 0.8677, 0.2812, 0.8677, 0.2812, 0.958, 0.25, 0.958, 0.25, 0.8677, 0.3125, 0.8677, 0.3125, 0.958, 0.2812, 0.958, 0.2812, 0.8677, 0.3438, 0.8677, 0.3438, 0.958, 0.3125, 0.958, 0.3125, 0.8677, 0.375, 0.8677, 0.375, 0.958, 0.3438, 0.958, 0.3438, 0.8677, 0.4062, 0.8677, 0.4062, 0.958, 0.375, 0.958, 0.375, 0.8677, 0.4375, 0.8677, 0.4375, 0.958, 0.4062, 0.958, 0.4062, 0.8677, 0.4687, 0.8677, 0.4688, 0.958, 0.4375, 0.958, 0.4375, 0.8677, 0.5, 0.8677, 0.5, 0.958, 0.4688, 0.958, 0.4687, 0.8677, 0.5312, 0.8677, 0.5312, 0.958, 0.5, 0.958, 0.5, 0.8677, 0.5625, 0.8677, 0.5625, 0.958, 0.5312, 0.958, 0.5312, 0.8677, 0.5938, 0.8677, 0.5938, 0.958, 0.5625, 0.958, 0.5625, 0.8677, 0.625, 0.8677, 0.625, 0.958, 0.5938, 0.958, 0.5938, 0.8677, 0.6562, 0.8677, 0.6562, 0.958, 0.625, 0.958, 0.625, 0.8677, 0.6875, 0.8677, 0.6875, 0.958, 0.6562, 0.958, 0.6562, 0.8677, 0.7188, 0.8677, 0.7188, 0.958, 0.6875, 0.958, 0.6875, 0.8677, 0.75, 0.8677, 0.75, 0.958, 0.7188, 0.958, 0.7188, 0.8677, 0.7812, 0.8677, 0.7812, 0.958, 0.75, 0.958, 0.75, 0.8677, 0.7812, 0.5, 0.7812, 0.8677, 0.75, 0.8677, 0.75, 0.5, 0.75, 0.5, 0.75, 0.8677, 0.7188, 0.8677, 0.7188, 0.5, 0.7188, 0.5, 0.7188, 0.8677, 0.6875, 0.8677, 0.6875, 0.5, 0.6875, 0.5, 0.6875, 0.8677, 0.6562, 0.8677, 0.6562, 0.5, 0.6562, 0.5, 0.6562, 0.8677, 0.625, 0.8677, 0.625, 0.5, 0.625, 0.5, 0.625, 0.8677, 0.5938, 0.8677, 0.5938, 0.5, 0.5938, 0.5, 0.5938, 0.8677, 0.5625, 0.8677, 0.5625, 0.5, 0.5625, 0.5, 0.5625, 0.8677, 0.5312, 0.8677, 0.5312, 0.5, 0.5312, 0.5, 0.5312, 0.8677, 0.5, 0.8677, 0.5, 0.5, 0.5, 0.5, 0.5, 0.8677, 0.4687, 0.8677, 0.4688, 0.5, 0.4688, 0.5, 0.4687, 0.8677, 0.4375, 0.8677, 0.4375, 0.5, 0.4375, 0.5, 0.4375, 0.8677, 0.4062, 0.8677, 0.4062, 0.5, 0.4062, 0.5, 0.4062, 0.8677, 0.375, 0.8677, 0.375, 0.5, 0.375, 0.5, 0.375, 0.8677, 0.3438, 0.8677, 0.3438, 0.5, 0.3438, 0.5, 0.3438, 0.8677, 0.3125, 0.8677, 0.3125, 0.5, 0.3125, 0.5, 0.3125, 0.8677, 0.2812, 0.8677, 0.2812, 0.5, 0.2812, 0.5, 0.2812, 0.8677, 0.25, 0.8677, 0.25, 0.5, 0.25, 0.5, 0.25, 0.8677, 0.2187, 0.8677, 0.2188, 0.5, 0.2188, 0.5, 0.2187, 0.8677, 0.1875, 0.8677, 0.1875, 0.5, 0.4688, 0.5, 0.4375, 0.5, 0.4375, 0.5, 0.4688, 0.5, 0.5938, 0.5, 0.5625, 0.5, 0.5625, 0.5, 0.5938, 0.5, 0.3125, 0.5, 0.2812, 0.5, 0.2812, 0.5, 0.3125, 0.5, 0.7188, 0.5, 0.6875, 0.5, 0.6875, 0.5, 0.7188, 0.5, 0.4375, 0.5, 0.4062, 0.5, 0.4062, 0.5, 0.4375, 0.5, 0.5625, 0.5, 0.5312, 0.5, 0.5312, 0.5, 0.5625, 0.5, 0.2812, 0.5, 0.25, 0.5, 0.25, 0.5, 0.2812, 0.5, 0.6875, 0.5, 0.6562, 0.5, 0.6562, 0.5, 0.6875, 0.5, 0.4062, 0.5, 0.375, 0.5, 0.375, 0.5, 0.4062, 0.5, 0.5312, 0.5, 0.5, 0.5, 0.5, 0.5, 0.5312, 0.5, 0.25, 0.5, 0.2188, 0.5, 0.2188, 0.5, 0.25, 0.5, 0.6562, 0.5, 0.625, 0.5, 0.625, 0.5, 0.6562, 0.5, 0.375, 0.5, 0.3438, 0.5, 0.3438, 0.5, 0.375, 0.5, 0.7812, 0.5, 0.75, 0.5, 0.75, 0.5, 0.7812, 0.5, 0.5, 0.5, 0.4688, 0.5, 0.4688, 0.5, 0.5, 0.5, 0.2188, 0.5, 0.1875, 0.5, 0.1875, 0.5, 0.2188, 0.5, 0.625, 0.5, 0.5938, 0.5, 0.5938, 0.5, 0.625, 0.5, 0.3438, 0.5, 0.3125, 0.5, 0.3125, 0.5, 0.3438, 0.5, 0.4688, 0.5, 0.4531, 0.5, 0.4531, 0.5, 0.4688, 0.5, 0.5, 0.5, 0.4688, 0.5, 0.4688, 0.5, 0.4844, 0.5, 0.5, 0.5, 0.4688, 0.5, 0.4375, 0.5, 0.4375, 0.5, 0.4531, 0.5, 0.4688, 0.5, 0.4375, 0.5, 0.4062, 0.5, 0.4062, 0.5, 0.4219, 0.5, 0.4375, 0.5, 0.4062, 0.5, 0.375, 0.5, 0.375, 0.5, 0.3906, 0.5, 0.4062, 0.5, 0.375, 0.5, 0.3438, 0.5, 0.3438, 0.5, 0.3594, 0.5, 0.375, 0.5, 0.7812, 0.5, 0.75, 0.5, 0.75, 0.5, 0.7656, 0.5, 0.7812, 0.5, 0.3438, 0.5, 0.3125, 0.5, 0.3125, 0.5, 0.3281, 0.5, 0.3438, 0.5, 0.75, 0.5, 0.7188, 0.5, 0.7188, 0.5, 0.7344, 0.5, 0.75, 0.5, 0.3125, 0.5, 0.2812, 0.5, 0.2812, 0.5, 0.2969, 0.5, 0.3125, 0.5, 0.7188, 0.5, 0.6875, 0.5, 0.6875, 0.5, 0.7031, 0.5, 0.7188, 0.5, 0.2812, 0.5, 0.25, 0.5, 0.25, 0.5, 0.2578, 0.5, 0.2656, 0.5, 0.2812, 0.5, 0.6875, 0.5, 0.6562, 0.5, 0.6562, 0.5, 0.6719, 0.5, 0.6875, 0.5, 0.25, 0.5, 0.2188, 0.5, 0.2188, 0.5, 0.2344, 0.5, 0.25, 0.5, 0.6562, 0.5, 0.625, 0.5, 0.625, 0.5, 0.6406, 0.5, 0.6562, 0.5, 0.2188, 0.5, 0.1875, 0.5, 0.1875, 0.5, 0.2031, 0.5, 0.2188, 0.5, 0.625, 0.5, 0.5938, 0.5, 0.5938, 0.5, 0.6094, 0.5, 0.625, 0.5, 0.5938, 0.5, 0.5625, 0.5, 0.5625, 0.5, 0.5781, 0.5, 0.5938, 0.5, 0.5625, 0.5, 0.5312, 0.5, 0.5312, 0.5, 0.5469, 0.5, 0.5625, 0.5, 0.5312, 0.5, 0.5, 0.5, 0.5, 0.5, 0.5156, 0.5, 0.5312, 0.5, 0.7812, 0.8677, 0.7812, 0.5, 0.7812, 0.5, 0.7812, 0.8677, 0.7812, 0.5, 0.7812, 0.5, 0.7812, 0.5, 0.7812, 0.5, 0.7812, 0.958, 0.7812, 0.8677, 0.7812, 0.8677, 0.7812, 0.958, 0.1875, 0.5, 0.1875, 0.5, 0.1875, 0.5, 0.1875, 0.5, 0.1875, 0.958, 0.1875, 1.0, 0.1875, 1.0, 0.1875, 0.958, 0.1875, 0.5, 0.1875, 0.5, 0.1875, 0.5, 0.1875, 0.5, 0.7812, 0.5, 0.7812, 0.5, 0.7812, 0.5, 0.7812, 0.5, 0.1875, 0.5, 0.1875, 0.8677, 0.1875, 0.8677, 0.1875, 0.5, 0.7812, 1.0, 0.7812, 0.958, 0.7812, 0.958, 0.7812, 1.0, 0.1875, 0.8677, 0.1875, 0.958, 0.1875, 0.958, 0.1875, 0.8677, 0.7812, 0.958, 0.1875, 0.958, 0.1875, 1.0, 0.7812, 1.0, 0.7812, 0.8677, 0.7812, 0.5, 0.7812, 0.5, 0.7812, 0.5, 0.4844, 0.5, 0.1875, 0.5, 0.1875, 0.5, 0.1875, 0.5, 0.1875, 0.8677, 0.1875, 0.958, 0.7812, 0.958, 0.6406, 0.5, 0.625, 0.5, 0.625, 0.5, 0.6406, 0.5, 0.5156, 0.5, 0.5, 0.5, 0.5, 0.5, 0.5156, 0.5, 0.4375, 0.5, 0.4219, 0.5, 0.4219, 0.5, 0.4375, 0.5, 0.4844, 0.5, 0.4688, 0.5, 0.4688, 0.5, 0.4844, 0.5, 0.1875, 0.5, 0.4844, 0.5, 0.4844, 0.5, 0.1875, 0.5, 0.4062, 0.5, 0.3906, 0.5, 0.3906, 0.5, 0.4062, 0.5, 0.4531, 0.5, 0.4375, 0.5, 0.4375, 0.5, 0.4531, 0.5, 0.4844, 0.5, 0.7812, 0.5, 0.7812, 0.5, 0.4844, 0.5, 0.375, 0.5, 0.3594, 0.5, 0.3594, 0.5, 0.375, 0.5, 0.4219, 0.5, 0.4062, 0.5, 0.4062, 0.5, 0.4219, 0.5, 0.7812, 0.5, 0.7656, 0.5, 0.7656, 0.5, 0.7812, 0.5, 0.7812, 0.5, 0.7812, 0.5, 0.7812, 0.5, 0.7812, 0.5, 0.3438, 0.5, 0.3281, 0.5, 0.3281, 0.5, 0.3438, 0.5, 0.3906, 0.5, 0.375, 0.5, 0.375, 0.5, 0.3906, 0.5, 0.75, 0.5, 0.7344, 0.5, 0.7344, 0.5, 0.75, 0.5, 0.3125, 0.5, 0.2969, 0.5, 0.2969, 0.5, 0.3125, 0.5, 0.3594, 0.5, 0.3438, 0.5, 0.3438, 0.5, 0.3594, 0.5, 0.7188, 0.5, 0.7031, 0.5, 0.7031, 0.5, 0.7188, 0.5, 0.7656, 0.5, 0.75, 0.5, 0.75, 0.5, 0.7656, 0.5, 0.1875, 0.5, 0.1875, 0.5, 0.1875, 0.5, 0.1875, 0.5, 0.2812, 0.5, 0.2656, 0.5, 0.2656, 0.5, 0.2812, 0.5, 0.3281, 0.5, 0.3125, 0.5, 0.3125, 0.5, 0.3281, 0.5, 0.6875, 0.5, 0.6719, 0.5, 0.6719, 0.5, 0.6875, 0.5, 0.7344, 0.5, 0.7188, 0.5, 0.7188, 0.5, 0.7344, 0.5, 0.25, 0.5, 0.2344, 0.5, 0.2344, 0.5, 0.25, 0.5, 0.2969, 0.5, 0.2812, 0.5, 0.2812, 0.5, 0.2969, 0.5, 0.6562, 0.5, 0.6406, 0.5, 0.6406, 0.5, 0.6562, 0.5, 0.7031, 0.5, 0.6875, 0.5, 0.6875, 0.5, 0.7031, 0.5, 0.2188, 0.5, 0.2031, 0.5, 0.2031, 0.5, 0.2188, 0.5, 0.2578, 0.5, 0.25, 0.5, 0.25, 0.5, 0.2578, 0.5, 0.625, 0.5, 0.6094, 0.5, 0.6094, 0.5, 0.625, 0.5, 0.6719, 0.5, 0.6562, 0.5, 0.6562, 0.5, 0.6719, 0.5, 0.2344, 0.5, 0.2188, 0.5, 0.2188, 0.5, 0.2344, 0.5, 0.5938, 0.5, 0.5781, 0.5, 0.5781, 0.5, 0.5938, 0.5, 0.6406, 0.5, 0.625, 0.5, 0.625, 0.5, 0.6406, 0.5, 0.2031, 0.5, 0.1875, 0.5, 0.1875, 0.5, 0.2031, 0.5, 0.5625, 0.5, 0.5469, 0.5, 0.5469, 0.5, 0.5625, 0.5, 0.6094, 0.5, 0.5938, 0.5, 0.5938, 0.5, 0.6094, 0.5, 0.5312, 0.5, 0.5156, 0.5, 0.5156, 0.5, 0.5312, 0.5, 0.5781, 0.5, 0.5625, 0.5, 0.5625, 0.5, 0.5781, 0.5, 0.5, 0.5, 0.4844, 0.5, 0.4844, 0.5, 0.5, 0.5, 0.5469, 0.5, 0.5312, 0.5, 0.5312, 0.5, 0.5469, 0.5, 0.2344, 0.5, 0.2188, 0.5, 0.2188, 0.5, 0.2344, 0.5, 0.5312, 0.5, 0.5156, 0.5, 0.5156, 0.5, 0.5312, 0.5, 0.2031, 0.5, 0.1875, 0.5, 0.1875, 0.5, 0.2031, 0.5, 0.6094, 0.5, 0.5938, 0.5, 0.5938, 0.5, 0.6094, 0.5, 0.5, 0.5, 0.4844, 0.5, 0.4844, 0.5, 0.5, 0.5, 0.7812, 0.5, 0.7812, 0.5, 0.7812, 0.5, 0.7812, 0.5, 0.5781, 0.5, 0.5625, 0.5, 0.5625, 0.5, 0.5781, 0.5, 0.4688, 0.5, 0.4531, 0.5, 0.4531, 0.5, 0.4688, 0.5, 0.1875, 0.5, 0.1875, 0.5, 0.1875, 0.5, 0.1875, 0.5, 0.5469, 0.5, 0.5312, 0.5, 0.5312, 0.5, 0.5469, 0.5, 0.4375, 0.5, 0.4219, 0.5, 0.4219, 0.5, 0.4375, 0.5, 0.1875, 0.5, 0.4844, 0.5, 0.4844, 0.5, 0.1875, 0.5, 0.5156, 0.5, 0.5, 0.5, 0.5, 0.5, 0.5156, 0.5, 0.4062, 0.5, 0.3906, 0.5, 0.3906, 0.5, 0.4062, 0.5, 0.4844, 0.5, 0.7812, 0.5, 0.7812, 0.5, 0.4844, 0.5, 0.4844, 0.5, 0.4688, 0.5, 0.4688, 0.5, 0.4844, 0.5, 0.375, 0.5, 0.3594, 0.5, 0.3594, 0.5, 0.375, 0.5, 0.7812, 0.5, 0.7656, 0.5, 0.7656, 0.5, 0.7812, 0.5, 0.4531, 0.5, 0.4375, 0.5, 0.4375, 0.5, 0.4531, 0.5, 0.3438, 0.5, 0.3281, 0.5, 0.3281, 0.5, 0.3438, 0.5, 0.75, 0.5, 0.7344, 0.5, 0.7344, 0.5, 0.75, 0.5, 0.4219, 0.5, 0.4062, 0.5, 0.4062, 0.5, 0.4219, 0.5, 0.3125, 0.5, 0.2969, 0.5, 0.2969, 0.5, 0.3125, 0.5, 0.7188, 0.5, 0.7031, 0.5, 0.7031, 0.5, 0.7188, 0.5, 0.3906, 0.5, 0.375, 0.5, 0.375, 0.5, 0.3906, 0.5, 0.2812, 0.5, 0.2656, 0.5, 0.2656, 0.5, 0.2812, 0.5, 0.6875, 0.5, 0.6719, 0.5, 0.6719, 0.5, 0.6875, 0.5, 0.3594, 0.5, 0.3438, 0.5, 0.3438, 0.5, 0.3594, 0.5, 0.25, 0.5, 0.2344, 0.5, 0.2344, 0.5, 0.25, 0.5, 0.7656, 0.5, 0.75, 0.5, 0.75, 0.5, 0.7656, 0.5, 0.6562, 0.5, 0.6406, 0.5, 0.6406, 0.5, 0.6562, 0.5, 0.3281, 0.5, 0.3125, 0.5, 0.3125, 0.5, 0.3281, 0.5, 0.2188, 0.5, 0.2031, 0.5, 0.2031, 0.5, 0.2188, 0.5, 0.7344, 0.5, 0.7188, 0.5, 0.7188, 0.5, 0.7344, 0.5, 0.625, 0.5, 0.6094, 0.5, 0.6094, 0.5, 0.625, 0.5, 0.2969, 0.5, 0.2812, 0.5, 0.2812, 0.5, 0.2969, 0.5, 0.7031, 0.5, 0.6875, 0.5, 0.6875, 0.5, 0.7031, 0.5, 0.5938, 0.5, 0.5781, 0.5, 0.5781, 0.5, 0.5938, 0.5, 0.2578, 0.5, 0.25, 0.5, 0.25, 0.5, 0.2578, 0.5, 0.6719, 0.5, 0.6562, 0.5, 0.6562, 0.5, 0.6719, 0.5, 0.5625, 0.5, 0.5469, 0.5, 0.5469, 0.5, 0.5625, 0.5, 0.2344, 0.5, 0.2188, 0.5, 0.2188, 0.5, 0.2344, 0.5, 0.25, 0.5, 0.2344, 0.5, 0.2344, 0.5, 0.25, 0.5, 0.6406, 0.5, 0.625, 0.5, 0.625, 0.5, 0.6406, 0.5, 0.5312, 0.5, 0.5156, 0.5, 0.5156, 0.5, 0.5312, 0.5, 0.2031, 0.5, 0.1875, 0.5, 0.1875, 0.5, 0.2031, 0.5, 0.6094, 0.5, 0.5938, 0.5, 0.5938, 0.5, 0.6094, 0.5, 0.5, 0.5, 0.4844, 0.5, 0.4844, 0.5, 0.5, 0.5, 0.7812, 0.5, 0.7812, 0.5, 0.7812, 0.5, 0.7812, 0.5, 0.5781, 0.5, 0.5625, 0.5, 0.5625, 0.5, 0.5781, 0.5, 0.4688, 0.5, 0.4531, 0.5, 0.4531, 0.5, 0.4688, 0.5, 0.1875, 0.5, 0.1875, 0.5, 0.1875, 0.5, 0.1875, 0.5, 0.5469, 0.5, 0.5312, 0.5, 0.5312, 0.5, 0.5469, 0.5, 0.4375, 0.5, 0.4219, 0.5, 0.4219, 0.5, 0.4375, 0.5, 0.1875, 0.5, 0.4844, 0.5, 0.4844, 0.5, 0.1875, 0.5, 0.5156, 0.5, 0.5, 0.5, 0.5, 0.5, 0.5156, 0.5, 0.4062, 0.5, 0.3906, 0.5, 0.3906, 0.5, 0.4062, 0.5, 0.4844, 0.5, 0.7812, 0.5, 0.7812, 0.5, 0.4844, 0.5, 0.4844, 0.5, 0.4688, 0.5, 0.4688, 0.5, 0.4844, 0.5, 0.375, 0.5, 0.3594, 0.5, 0.3594, 0.5, 0.375, 0.5, 0.7812, 0.5, 0.7656, 0.5, 0.7656, 0.5, 0.7812, 0.5, 0.4531, 0.5, 0.4375, 0.5, 0.4375, 0.5, 0.4531, 0.5, 0.3438, 0.5, 0.3281, 0.5, 0.3281, 0.5, 0.3438, 0.5, 0.75, 0.5, 0.7344, 0.5, 0.7344, 0.5, 0.75, 0.5, 0.4219, 0.5, 0.4062, 0.5, 0.4062, 0.5, 0.4219, 0.5, 0.3125, 0.5, 0.2969, 0.5, 0.2969, 0.5, 0.3125, 0.5, 0.7188, 0.5, 0.7031, 0.5, 0.7031, 0.5, 0.7188, 0.5, 0.3906, 0.5, 0.375, 0.5, 0.375, 0.5, 0.3906, 0.5, 0.2812, 0.5, 0.2656, 0.5, 0.2656, 0.5, 0.2812, 0.5, 0.6875, 0.5, 0.6719, 0.5, 0.6719, 0.5, 0.6875, 0.5, 0.3594, 0.5, 0.3438, 0.5, 0.3438, 0.5, 0.3594, 0.5, 0.25, 0.5, 0.2344, 0.5, 0.2344, 0.5, 0.25, 0.5, 0.7656, 0.5, 0.75, 0.5, 0.75, 0.5, 0.7656, 0.5, 0.6562, 0.5, 0.6406, 0.5, 0.6406, 0.5, 0.6562, 0.5, 0.3281, 0.5, 0.3125, 0.5, 0.3125, 0.5, 0.3281, 0.5, 0.2188, 0.5, 0.2031, 0.5, 0.2031, 0.5, 0.2188, 0.5, 0.7344, 0.5, 0.7188, 0.5, 0.7188, 0.5, 0.7344, 0.5, 0.625, 0.5, 0.6094, 0.5, 0.6094, 0.5, 0.625, 0.5, 0.2969, 0.5, 0.2812, 0.5, 0.2812, 0.5, 0.2969, 0.5, 0.7031, 0.5, 0.6875, 0.5, 0.6875, 0.5, 0.7031, 0.5, 0.5938, 0.5, 0.5781, 0.5, 0.5781, 0.5, 0.5938, 0.5, 0.2578, 0.5, 0.25, 0.5, 0.25, 0.5, 0.2578, 0.5, 0.6719, 0.5, 0.6562, 0.5, 0.6562, 0.5, 0.6719, 0.5, 0.5625, 0.5, 0.5469, 0.5, 0.5469, 0.5, 0.5625, 0.5, 0.7188, 0.5, 0.7031, 0.5, 0.7031, 0.5, 0.7188, 0.5, 0.7656, 0.5, 0.75, 0.5, 0.75, 0.5, 0.7656, 0.5, 0.6562, 0.5, 0.6406, 0.5, 0.6406, 0.5, 0.6562, 0.5, 0.3281, 0.5, 0.3125, 0.5, 0.3125, 0.5, 0.3281, 0.5, 0.2188, 0.5, 0.2031, 0.5, 0.2031, 0.5, 0.2188, 0.5, 0.7344, 0.5, 0.7188, 0.5, 0.7188, 0.5, 0.7344, 0.5, 0.625, 0.5, 0.6094, 0.5, 0.6094, 0.5, 0.625, 0.5, 0.2969, 0.5, 0.2812, 0.5, 0.2812, 0.5, 0.2969, 0.5, 0.7031, 0.5, 0.6875, 0.5, 0.6875, 0.5, 0.7031, 0.5, 0.5938, 0.5, 0.5781, 0.5, 0.5781, 0.5, 0.5938, 0.5, 0.2578, 0.5, 0.25, 0.5, 0.25, 0.5, 0.2578, 0.5, 0.6719, 0.5, 0.6562, 0.5, 0.6562, 0.5, 0.6719, 0.5, 0.5625, 0.5, 0.5469, 0.5, 0.5469, 0.5, 0.5625, 0.5, 0.2344, 0.5, 0.2188, 0.5, 0.2188, 0.5, 0.2344, 0.5, 0.6406, 0.5, 0.625, 0.5, 0.625, 0.5, 0.6406, 0.5, 0.5312, 0.5, 0.5156, 0.5, 0.5156, 0.5, 0.5312, 0.5, 0.2031, 0.5, 0.1875, 0.5, 0.1875, 0.5, 0.2031, 0.5, 0.6094, 0.5, 0.5938, 0.5, 0.5938, 0.5, 0.6094, 0.5, 0.5, 0.5, 0.4844, 0.5, 0.4844, 0.5, 0.5, 0.5, 0.7812, 0.5, 0.7812, 0.5, 0.7812, 0.5, 0.7812, 0.5, 0.5781, 0.5, 0.5625, 0.5, 0.5625, 0.5, 0.5781, 0.5, 0.4688, 0.5, 0.4531, 0.5, 0.4531, 0.5, 0.4688, 0.5, 0.1875, 0.5, 0.1875, 0.5, 0.1875, 0.5, 0.1875, 0.5, 0.5469, 0.5, 0.5312, 0.5, 0.5312, 0.5, 0.5469, 0.5, 0.4375, 0.5, 0.4219, 0.5, 0.4219, 0.5, 0.4375, 0.5, 0.1875, 0.5, 0.4844, 0.5, 0.4844, 0.5, 0.1875, 0.5, 0.5156, 0.5, 0.5, 0.5, 0.5, 0.5, 0.5156, 0.5, 0.4062, 0.5, 0.3906, 0.5, 0.3906, 0.5, 0.4062, 0.5, 0.4844, 0.5, 0.7812, 0.5, 0.7812, 0.5, 0.4844, 0.5, 0.4844, 0.5, 0.4688, 0.5, 0.4688, 0.5, 0.4844, 0.5, 0.375, 0.5, 0.3594, 0.5, 0.3594, 0.5, 0.375, 0.5, 0.7812, 0.5, 0.7656, 0.5, 0.7656, 0.5, 0.7812, 0.5, 0.4531, 0.5, 0.4375, 0.5, 0.4375, 0.5, 0.4531, 0.5, 0.3438, 0.5, 0.3281, 0.5, 0.3281, 0.5, 0.3438, 0.5, 0.75, 0.5, 0.7344, 0.5, 0.7344, 0.5, 0.75, 0.5, 0.4219, 0.5, 0.4062, 0.5, 0.4062, 0.5, 0.4219, 0.5, 0.3125, 0.5, 0.2969, 0.5, 0.2969, 0.5, 0.3125, 0.5, 0.7188, 0.5, 0.7031, 0.5, 0.7031, 0.5, 0.7188, 0.5, 0.3906, 0.5, 0.375, 0.5, 0.375, 0.5, 0.3906, 0.5, 0.2812, 0.5, 0.2656, 0.5, 0.2656, 0.5, 0.2812, 0.5, 0.6875, 0.5, 0.6719, 0.5, 0.6719, 0.5, 0.6875, 0.5, 0.3594, 0.5, 0.3438, 0.5, 0.3438, 0.5, 0.3594, 0.5, 0.7656, 0.5, 0.75, 0.5, 0.7344, 0.5, 0.7188, 0.5, 0.7031, 0.5, 0.6875, 0.5, 0.6719, 0.5, 0.6562, 0.5, 0.6406, 0.5, 0.625, 0.5, 0.6094, 0.5, 0.5938, 0.5, 0.5781, 0.5, 0.5625, 0.5, 0.5469, 0.5, 0.5312, 0.5, 0.5156, 0.5, 0.5, 0.5, 0.4844, 0.5, 0.4688, 0.5, 0.4531, 0.5, 0.4375, 0.5, 0.4219, 0.5, 0.4062, 0.5, 0.3906, 0.5, 0.375, 0.5, 0.3594, 0.5, 0.3438, 0.5, 0.3281, 0.5, 0.3125, 0.5, 0.2969, 0.5, 0.2812, 0.5, 0.2656, 0.5, 0.2578, 0.5, 0.25, 0.5, 0.2344, 0.5, 0.2188, 0.5, 0.2031, 0.5, 0.1875, 0.5, 0.1875, 0.5, 0.4844, 0.5, 0.7812, 0.5, 0.7812, 0.5, 0.3906, 0.5, 0.375, 0.5, 0.375, 0.5, 0.3906, 0.5, 0.2812, 0.5, 0.2656, 0.5, 0.2656, 0.5, 0.2812, 0.5, 0.6875, 0.5, 0.6719, 0.5, 0.6719, 0.5, 0.6875, 0.5, 0.3594, 0.5, 0.3437, 0.5, 0.3438, 0.5, 0.3594, 0.5, 0.25, 0.5, 0.2344, 0.5, 0.2344, 0.5, 0.25, 0.5, 0.7656, 0.5, 0.75, 0.5, 0.75, 0.5, 0.7656, 0.5, 0.6562, 0.5, 0.6406, 0.5, 0.6406, 0.5, 0.6562, 0.5, 0.3281, 0.5, 0.3125, 0.5, 0.3125, 0.5, 0.3281, 0.5, 0.2187, 0.5, 0.2031, 0.5, 0.2031, 0.5, 0.2188, 0.5, 0.7344, 0.5, 0.7188, 0.5, 0.7188, 0.5, 0.7344, 0.5, 0.625, 0.5, 0.6094, 0.5, 0.6094, 0.5, 0.625, 0.5, 0.2969, 0.5, 0.2812, 0.5, 0.2812, 0.5, 0.2969, 0.5, 0.7031, 0.5, 0.6875, 0.5, 0.6875, 0.5, 0.7031, 0.5, 0.5938, 0.5, 0.5781, 0.5, 0.5781, 0.5, 0.5938, 0.5, 0.2578, 0.5, 0.25, 0.5, 0.25, 0.5, 0.2578, 0.5, 0.6719, 0.5, 0.6562, 0.5, 0.6562, 0.5, 0.6719, 0.5, 0.5625, 0.5, 0.5469, 0.5, 0.5469, 0.5, 0.5625, 0.5, 0.2344, 0.5, 0.2187, 0.5, 0.2188, 0.5, 0.2344, 0.5, 0.6406, 0.5, 0.625, 0.5, 0.625, 0.5, 0.6406, 0.5, 0.5312, 0.5, 0.5156, 0.5, 0.5156, 0.5, 0.5312, 0.5, 0.2031, 0.5, 0.1875, 0.5, 0.1875, 0.5, 0.2031, 0.5, 0.6094, 0.5, 0.5938, 0.5, 0.5938, 0.5, 0.6094, 0.5, 0.5, 0.5, 0.4844, 0.5, 0.4844, 0.5, 0.5, 0.5, 0.7812, 0.5, 0.7812, 0.5, 0.7812, 0.5, 0.7812, 0.5, 0.5781, 0.5, 0.5625, 0.5, 0.5625, 0.5, 0.5781, 0.5, 0.4688, 0.5, 0.4531, 0.5, 0.4531, 0.5, 0.4688, 0.5, 0.1875, 0.5, 0.1875, 0.5, 0.1875, 0.5, 0.1875, 0.5, 0.5469, 0.5, 0.5312, 0.5, 0.5312, 0.5, 0.5469, 0.5, 0.4375, 0.5, 0.4219, 0.5, 0.4219, 0.5, 0.4375, 0.5, 0.1875, 0.5, 0.4844, 0.5, 0.4844, 0.5, 0.1875, 0.5, 0.5156, 0.5, 0.5, 0.5, 0.5, 0.5, 0.5156, 0.5, 0.4063, 0.5, 0.3906, 0.5, 0.3906, 0.5, 0.4062, 0.5, 0.4844, 0.5, 0.7812, 0.5, 0.7812, 0.5, 0.4844, 0.5, 0.4844, 0.5, 0.4688, 0.5, 0.4688, 0.5, 0.4844, 0.5, 0.375, 0.5, 0.3594, 0.5, 0.3594, 0.5, 0.375, 0.5, 0.7812, 0.5, 0.7656, 0.5, 0.7656, 0.5, 0.7812, 0.5, 0.4531, 0.5, 0.4375, 0.5, 0.4375, 0.5, 0.4531, 0.5, 0.3437, 0.5, 0.3281, 0.5, 0.3281, 0.5, 0.3438, 0.5, 0.75, 0.5, 0.7344, 0.5, 0.7344, 0.5, 0.75, 0.5, 0.4219, 0.5, 0.4063, 0.5, 0.4062, 0.5, 0.4219, 0.5, 0.3125, 0.5, 0.2969, 0.5, 0.2969, 0.5, 0.3125, 0.5, 0.3125, 0.5, 0.2969, 0.5, 0.2969, 0.5, 0.3125, 0.5, 0.4219, 0.5, 0.4062, 0.5, 0.4062, 0.5, 0.4219, 0.5, 0.75, 0.5, 0.7344, 0.5, 0.7344, 0.5, 0.75, 0.5, 0.3438, 0.5, 0.3281, 0.5, 0.3281, 0.5, 0.3438, 0.5, 0.4531, 0.5, 0.4375, 0.5, 0.4375, 0.5, 0.4531, 0.5, 0.7812, 0.5, 0.7656, 0.5, 0.7656, 0.5, 0.7812, 0.5, 0.375, 0.5, 0.3594, 0.5, 0.3594, 0.5, 0.375, 0.5, 0.4844, 0.5, 0.4688, 0.5, 0.4688, 0.5, 0.4844, 0.5, 0.4844, 0.5, 0.7812, 0.5, 0.7812, 0.5, 0.4844, 0.5, 0.4062, 0.5, 0.3906, 0.5, 0.3906, 0.5, 0.4062, 0.5, 0.5156, 0.5, 0.5, 0.5, 0.5, 0.5, 0.5156, 0.5, 0.1875, 0.5, 0.4844, 0.5, 0.4844, 0.5, 0.1875, 0.5, 0.4375, 0.5, 0.4219, 0.5, 0.4219, 0.5, 0.4375, 0.5, 0.5469, 0.5, 0.5312, 0.5, 0.5312, 0.5, 0.5469, 0.5, 0.1875, 0.5, 0.1875, 0.5, 0.1875, 0.5, 0.1875, 0.5, 0.4688, 0.5, 0.4531, 0.5, 0.4531, 0.5, 0.4688, 0.5, 0.5781, 0.5, 0.5625, 0.5, 0.5625, 0.5, 0.5781, 0.5, 0.7812, 0.5, 0.7812, 0.5, 0.7812, 0.5, 0.7812, 0.5, 0.5, 0.5, 0.4844, 0.5, 0.4844, 0.5, 0.5, 0.5, 0.6094, 0.5, 0.5938, 0.5, 0.5938, 0.5, 0.6094, 0.5, 0.2031, 0.5, 0.1875, 0.5, 0.1875, 0.5, 0.2031, 0.5, 0.5312, 0.5, 0.5156, 0.5, 0.5156, 0.5, 0.5312, 0.5, 0.6406, 0.5, 0.625, 0.5, 0.625, 0.5, 0.6406, 0.5, 0.2344, 0.5, 0.2188, 0.5, 0.2188, 0.5, 0.2344, 0.5, 0.5625, 0.5, 0.5469, 0.5, 0.5469, 0.5, 0.5625, 0.5, 0.6719, 0.5, 0.6562, 0.5, 0.6562, 0.5, 0.6719, 0.5, 0.2578, 0.5, 0.25, 0.5, 0.25, 0.5, 0.2578, 0.5, 0.5938, 0.5, 0.5781, 0.5, 0.5781, 0.5, 0.5938, 0.5, 0.7031, 0.5, 0.6875, 0.5, 0.6875, 0.5, 0.7031, 0.5, 0.2969, 0.5, 0.2812, 0.5, 0.2812, 0.5, 0.2969, 0.5, 0.625, 0.5, 0.6094, 0.5, 0.6094, 0.5, 0.625, 0.5, 0.7344, 0.5, 0.7188, 0.5, 0.7188, 0.5, 0.7344, 0.5, 0.2188, 0.5, 0.2031, 0.5, 0.2031, 0.5, 0.2188, 0.5, 0.3281, 0.5, 0.3125, 0.5, 0.3125, 0.5, 0.3281, 0.5, 0.6562, 0.5, 0.6406, 0.5, 0.6406, 0.5, 0.6562, 0.5, 0.7656, 0.5, 0.75, 0.5, 0.75, 0.5, 0.7656, 0.5, 0.25, 0.5, 0.2344, 0.5, 0.2344, 0.5, 0.25, 0.5, 0.3594, 0.5, 0.3438, 0.5, 0.3438, 0.5, 0.3594, 0.5, 0.6875, 0.5, 0.6719, 0.5, 0.6719, 0.5, 0.6875, 0.5, 0.2812, 0.5, 0.2656, 0.5, 0.2656, 0.5, 0.2812, 0.5, 0.3906, 0.5, 0.375, 0.5, 0.375, 0.5, 0.3906, 0.5, 0.7188, 0.5, 0.7031, 0.5, 0.7031, 0.5, 0.7188, 0.5, 0.3125, 0.5, 0.2969, 0.5, 0.2969, 0.5, 0.3125, 0.5, 0.4219, 0.5, 0.4063, 0.5, 0.4063, 0.5, 0.4219, 0.5, 0.75, 0.5, 0.7344, 0.5, 0.7344, 0.5, 0.75, 0.5, 0.3437, 0.5, 0.3281, 0.5, 0.3281, 0.5, 0.3437, 0.5, 0.4531, 0.5, 0.4375, 0.5, 0.4375, 0.5, 0.4531, 0.5, 0.7812, 0.5, 0.7656, 0.5, 0.7656, 0.5, 0.7812, 0.5, 0.375, 0.5, 0.3594, 0.5, 0.3594, 0.5, 0.375, 0.5, 0.4844, 0.5, 0.4688, 0.5, 0.4688, 0.5, 0.4844, 0.5, 0.4844, 0.5, 0.7812, 0.5, 0.7812, 0.5, 0.4844, 0.5, 0.4063, 0.5, 0.3906, 0.5, 0.3906, 0.5, 0.4063, 0.5, 0.5156, 0.5, 0.5, 0.5, 0.5, 0.5, 0.5156, 0.5, 0.1875, 0.5, 0.4844, 0.5, 0.4844, 0.5, 0.4844, 0.5, 0.4844, 0.5, 0.4844, 0.5, 0.1875, 0.5, 0.4375, 0.5, 0.4219, 0.5, 0.4219, 0.5, 0.4375, 0.5, 0.5469, 0.5, 0.5312, 0.5, 0.5312, 0.5, 0.5469, 0.5, 0.1875, 0.5, 0.1875, 0.5, 0.1875, 0.5, 0.1875, 0.5, 0.4688, 0.5, 0.4531, 0.5, 0.4531, 0.5, 0.4688, 0.5, 0.5781, 0.5, 0.5625, 0.5, 0.5625, 0.5, 0.5781, 0.5, 0.7812, 0.5, 0.7812, 0.5, 0.7812, 0.5, 0.7812, 0.5, 0.5, 0.5, 0.4844, 0.5, 0.4844, 0.5, 0.5, 0.5, 0.6094, 0.5, 0.5938, 0.5, 0.5938, 0.5, 0.6094, 0.5, 0.1875, 0.5, 0.1875, 0.5, 0.1875, 0.5, 0.1875, 0.5, 0.5312, 0.5, 0.5156, 0.5, 0.5156, 0.5, 0.5312, 0.5, 0.6406, 0.5, 0.625, 0.5, 0.625, 0.5, 0.6406, 0.5, 0.1875, 0.5, 0.2031, 0.5, 0.2031, 0.5, 0.1875, 0.5, 0.5625, 0.5, 0.5469, 0.5, 0.5469, 0.5, 0.5625, 0.5, 0.6719, 0.5, 0.6562, 0.5, 0.6562, 0.5, 0.6719, 0.5, 0.2578, 0.5, 0.25, 0.5, 0.25, 0.5, 0.2578, 0.5, 0.5938, 0.5, 0.5781, 0.5, 0.5781, 0.5, 0.5938, 0.5, 0.7031, 0.5, 0.6875, 0.5, 0.6875, 0.5, 0.7031, 0.5, 0.2969, 0.5, 0.2812, 0.5, 0.2812, 0.5, 0.2969, 0.5, 0.625, 0.5, 0.6094, 0.5, 0.6094, 0.5, 0.625, 0.5, 0.7344, 0.5, 0.7188, 0.5, 0.7188, 0.5, 0.7344, 0.5, 0.3281, 0.5, 0.3125, 0.5, 0.3125, 0.5, 0.3281, 0.5, 0.6562, 0.5, 0.6406, 0.5, 0.6406, 0.5, 0.6562, 0.5, 0.7656, 0.5, 0.75, 0.5, 0.75, 0.5, 0.7656, 0.5, 0.25, 0.5, 0.2344, 0.5, 0.2344, 0.5, 0.25, 0.5, 0.3594, 0.5, 0.3437, 0.5, 0.3437, 0.5, 0.3594, 0.5, 0.6875, 0.5, 0.6719, 0.5, 0.6719, 0.5, 0.6875, 0.5, 0.2812, 0.5, 0.2656, 0.5, 0.2656, 0.5, 0.2812, 0.5, 0.3906, 0.5, 0.375, 0.5, 0.375, 0.5, 0.3906, 0.5, 0.7188, 0.5, 0.7031, 0.5, 0.7031, 0.5, 0.7188, 0.5, 0.2656, 0.5, 0.2578, 0.5, 0.2578, 0.5, 0.2656, 0.5, 0.2656, 0.5, 0.2578, 0.5, 0.2578, 0.5, 0.2656, 0.5, 0.2656, 0.5, 0.2578, 0.5, 0.2578, 0.5, 0.2656, 0.5, 0.2656, 0.5, 0.2578, 0.5, 0.2578, 0.5, 0.2656, 0.5, 0.2656, 0.5, 0.2578, 0.5, 0.2578, 0.5, 0.2656, 0.5, 0.2656, 0.5, 0.2578, 0.5, 0.2578, 0.5, 0.2656, 0.5, 0.2656, 0.5, 0.2578, 0.5, 0.2578, 0.5, 0.2656, 0.5, 0.2344, 0.5, 0.2344, 0.5, 0.2344, 0.5, 0.2344, 0.5, 0.2344, 0.5, 0.2188, 0.5, 0.2188, 0.5, 0.2344, 0.5, 0.2188, 0.5, 0.2031, 0.5, 0.2031, 0.5, 0.2188, 0.5, 0.2187, 0.5, 0.2344, 0.5, 0.2344, 0.5, 0.2187, 0.5, 0.2031, 0.5, 0.2187, 0.5, 0.2187, 0.5, 0.2031, 0.5, 0.2031, 0.5, 0.1875, 0.5, 0.1875, 0.5, 0.2031, 0.5, 0.2031, 0.5, 0.2187, 0.5, 0.2187, 0.5, 0.2031, 0.5, 0.1875, 0.5, 0.2031, 0.5, 0.2031, 0.5, 0.1875, 0.5, 0.2031, 0.5, 0.1875, 0.5, 0.1875, 0.5, 0.2031, 0.5, 0.2344, 0.5, 0.2344, 0.5, 0.2344, 0.5, 0.2344, 0.5, 0.2187, 0.5, 0.2344, 0.5, 0.2344, 0.5, 0.2187, 0.5, 0.1875, 0.5, 0.1875, 0.5, 0.1875, 0.5, 0.1875, 0.5, 0.2188, 0.5, 0.2031, 0.5, 0.2031, 0.5, 0.2188, 0.5, 0.2344, 0.5, 0.2188, 0.5, 0.2188, 0.5, 0.2344, 0.5, 0.2188, 0.5, 0.2031, 0.5, 0.2031, 0.5, 0.2188, 0.5, 0.2031, 0.5, 0.1875, 0.5, 0.1875, 0.5, 0.2031, 0.5, 0.2031, 0.5, 0.2187, 0.5, 0.2187, 0.5, 0.2031, 0.5, 0.1875, 0.5, 0.2031, 0.5, 0.2031, 0.5, 0.1875, 0.5, 0.2344, 0.5, 0.2344, 0.5, 0.2344, 0.5, 0.2344, 0.5, 0.2344, 0.5, 0.2188, 0.5, 0.2188, 0.5, 0.2344, 0.5, 0.2187, 0.5, 0.2344, 0.5, 0.2344, 0.5, 0.2187, 0.5, 0.1875, 0.5, 0.1875, 0.5, 0.1875, 0.5, 0.1875, 0.5, 0.2187, 0.5, 0.2344, 0.5, 0.2344, 0.5, 0.2187, 0.5, 0.1875, 0.5, 0.1875, 0.5, 0.1875, 0.5, 0.1875, 0.5, 0.2188, 0.5, 0.2031, 0.5, 0.2031, 0.5, 0.2188, 0.5, 0.2031, 0.5, 0.1875, 0.5, 0.1875, 0.5, 0.2031, 0.5, 0.2031, 0.5, 0.2187, 0.5, 0.2187, 0.5, 0.2031, 0.5, 0.1875, 0.5, 0.2031, 0.5, 0.2031, 0.5, 0.1875, 0.5, 0.2344, 0.5, 0.2344, 0.5, 0.2344, 0.5, 0.2344, 0.5, 0.2344, 0.5, 0.2188, 0.5, 0.2188, 0.5, 0.2344, 0.5, 0.2031, 0.5, 0.1875, 0.5, 0.1875, 0.5, 0.1875, 0.5, 0.1875, 0.5, 0.2031, 0.5, 0.2187, 0.5, 0.2344, 0.5, 0.2344, 0.5, 0.2344, 0.5, 0.2344, 0.5, 0.2344, 0.5, 0.2188, 0.5, 0.2344, 0.5, 0.2188, 0.5, 0.2188, 0.5, 0.2344, 0.5, 0.2344, 0.5, 0.2188, 0.5, 0.2188, 0.5, 0.2344, 0.5, 0.2344, 0.5, 0.2344, 0.5, 0.2344, 0.5, 0.2344, 0.5, 0.1875, 0.5, 0.2031, 0.5, 0.2031, 0.5, 0.1875, 0.5, 0.1875, 0.5, 0.2031, 0.5, 0.2031, 0.5, 0.1875, 0.5, 0.2031, 0.5, 0.2187, 0.5, 0.2187, 0.5, 0.2031, 0.5, 0.2031, 0.5, 0.2187, 0.5, 0.2187, 0.5, 0.2031, 0.5, 0.2031, 0.5, 0.1875, 0.5, 0.1875, 0.5, 0.2031, 0.5, 0.2031, 0.5, 0.1875, 0.5, 0.1875, 0.5, 0.2031, 0.5, 0.2188, 0.5, 0.2031, 0.5, 0.2031, 0.5, 0.2188, 0.5, 0.2188, 0.5, 0.2031, 0.5, 0.2031, 0.5, 0.2188, 0.5, 0.2187, 0.5, 0.2344, 0.5, 0.2344, 0.5, 0.2187, 0.5, 0.2187, 0.5, 0.2344, 0.5, 0.2344, 0.5, 0.2187, 0.5, 0.2187, 0.5, 0.2344, 0.5, 0.2344, 0.5, 0.2187, 0.5, 0.2188, 0.5, 0.2031, 0.5, 0.2031, 0.5, 0.2188, 0.5, 0.2031, 0.5, 0.1875, 0.5, 0.1875, 0.5, 0.2031, 0.5, 0.2031, 0.5, 0.2187, 0.5, 0.2187, 0.5, 0.2031, 0.5, 0.1875, 0.5, 0.2031, 0.5, 0.2031, 0.5, 0.1875, 0.5, 0.2344, 0.5, 0.2344, 0.5, 0.2344, 0.5, 0.2344, 0.5, 0.2344, 0.5, 0.2188, 0.5, 0.2188, 0.5, 0.2344, 0.5, 0.2344, 0.5, 0.2344, 0.5, 0.2344, 0.5, 0.2344, 0.5, 0.2344, 0.5, 0.2344, 0.5, 0.2344, 0.5, 0.2344, 0.5, 0.2344, 0.5, 0.2344, 0.5, 0.2344, 0.5, 0.2344, 0.5, 0.2344, 0.5, 0.2344, 0.5, 0.2344, 0.5, 0.2344, 0.5, 0.2344, 0.5, 0.2344, 0.5, 0.2344, 0.5, 0.2344, 0.5, 0.2344, 0.5, 0.2344, 0.5, 0.2344, 0.5, 0.2344, 0.5, 0.2344, 0.5, 0.2344, 0.5, 0.2344, 0.5, 0.2344, 0.5, 0.2344, 0.5, 0.2344, 0.5, 0.2344, 0.5, 0.2344, 0.5, 0.2344, 0.5, 0.2344, 0.5, 0.2344, 0.5, 0.2344, 0.5, 0.2344, 0.5, 0.2344, 0.5, 0.2344, 0.5, 0.2344, 0.5, 0.2344, 0.5, 0.2344, 0.5, 0.2344, 0.5, 0.2344, 0.5, 0.2344, 0.5, 0.2344, 0.5, 0.2344, 0.5, 0.2344, 0.5, 0.2344, 0.5, 0.2344, 0.5, 0.2344, 0.5, 0.2344, 0.5, 0.2344, 0.5, 0.2344, 0.5, 0.2344, 0.5, 0.2344, 0.5, 0.2344, 0.5, 0.2344, 0.5, 0.2344, 0.5, 0.2344, 0.5, 0.2344, 0.5, 0.2344, 0.5, 0.2344, 0.5, 0.2344, 0.5, 0.2344, 0.5, 0.2344, 0.5, 0.2344, 0.5, 0.2344, 0.5, 0.2344, 0.5, 0.2344, 0.5, 0.2344, 0.5, 0.2344, 0.5, 0.2344, 0.5, 0.2344, 0.5, 0.2344, 0.5, 0.2344, 0.5, 0.2344, 0.5, 0.2344, 0.5, 0.2344, 0.5, 0.2344, 0.5, 0.2656, 0.5, 0.2578, 0.5, 0.2578, 0.5, 0.2656, 0.5, 0.2656, 0.5, 0.2578, 0.5, 0.2578, 0.5, 0.2656, 0.5, 0.2656, 0.5, 0.2578, 0.5, 0.2578, 0.5, 0.2656, 0.5, 0.7188, 0.5, 0.7031, 0.5, 0.7031, 0.5, 0.7188, 0.5, 0.7188, 0.5, 0.7031, 0.5, 0.7031, 0.5, 0.7188, 0.5, 0.7188, 0.5, 0.7031, 0.5, 0.7031, 0.5, 0.7188, 0.5, 0.3906, 0.5, 0.375, 0.5, 0.375, 0.5, 0.3906, 0.5, 0.3906, 0.5, 0.375, 0.5, 0.375, 0.5, 0.3906, 0.5, 0.3906, 0.5, 0.375, 0.5, 0.375, 0.5, 0.3906, 0.5, 0.2812, 0.5, 0.2656, 0.5, 0.2656, 0.5, 0.2812, 0.5, 0.2812, 0.5, 0.2656, 0.5, 0.2656, 0.5, 0.2812, 0.5, 0.2812, 0.5, 0.2656, 0.5, 0.2656, 0.5, 0.2812, 0.5, 0.6875, 0.5, 0.6719, 0.5, 0.6719, 0.5, 0.6875, 0.5, 0.6875, 0.5, 0.6719, 0.5, 0.6719, 0.5, 0.6875, 0.5, 0.6875, 0.5, 0.6719, 0.5, 0.6719, 0.5, 0.6875, 0.5, 0.3594, 0.5, 0.3438, 0.5, 0.3437, 0.5, 0.3594, 0.5, 0.3594, 0.5, 0.3437, 0.5, 0.3437, 0.5, 0.3594, 0.5, 0.3594, 0.5, 0.3437, 0.5, 0.3437, 0.5, 0.3594, 0.5, 0.25, 0.5, 0.2344, 0.5, 0.2344, 0.5, 0.25, 0.5, 0.25, 0.5, 0.2344, 0.5, 0.2344, 0.5, 0.25, 0.5, 0.25, 0.5, 0.2344, 0.5, 0.2344, 0.5, 0.25, 0.5, 0.7656, 0.5, 0.75, 0.5, 0.75, 0.5, 0.7656, 0.5, 0.7656, 0.5, 0.75, 0.5, 0.75, 0.5, 0.7656, 0.5, 0.7656, 0.5, 0.75, 0.5, 0.75, 0.5, 0.7656, 0.5, 0.6562, 0.5, 0.6406, 0.5, 0.6406, 0.5, 0.6562, 0.5, 0.6562, 0.5, 0.6406, 0.5, 0.6406, 0.5, 0.6562, 0.5, 0.6562, 0.5, 0.6406, 0.5, 0.6406, 0.5, 0.6562, 0.5, 0.3281, 0.5, 0.3125, 0.5, 0.3125, 0.5, 0.3281, 0.5, 0.3281, 0.5, 0.3125, 0.5, 0.3125, 0.5, 0.3281, 0.5, 0.3281, 0.5, 0.3125, 0.5, 0.3125, 0.5, 0.3281, 0.5, 0.7344, 0.5, 0.7188, 0.5, 0.7188, 0.5, 0.7344, 0.5, 0.7344, 0.5, 0.7188, 0.5, 0.7188, 0.5, 0.7344, 0.5, 0.7344, 0.5, 0.7188, 0.5, 0.7188, 0.5, 0.7344, 0.5, 0.625, 0.5, 0.6094, 0.5, 0.6094, 0.5, 0.625, 0.5, 0.625, 0.5, 0.6094, 0.5, 0.6094, 0.5, 0.625, 0.5, 0.625, 0.5, 0.6094, 0.5, 0.6094, 0.5, 0.625, 0.5, 0.2969, 0.5, 0.2812, 0.5, 0.2812, 0.5, 0.2969, 0.5, 0.2969, 0.5, 0.2812, 0.5, 0.2812, 0.5, 0.2969, 0.5, 0.2969, 0.5, 0.2812, 0.5, 0.2812, 0.5, 0.2969, 0.5, 0.7031, 0.5, 0.6875, 0.5, 0.6875, 0.5, 0.7031, 0.5, 0.7031, 0.5, 0.6875, 0.5, 0.6875, 0.5, 0.7031, 0.5, 0.7031, 0.5, 0.6875, 0.5, 0.6875, 0.5, 0.7031, 0.5, 0.5938, 0.5, 0.5781, 0.5, 0.5781, 0.5, 0.5938, 0.5, 0.5938, 0.5, 0.5781, 0.5, 0.5781, 0.5, 0.5938, 0.5, 0.5938, 0.5, 0.5781, 0.5, 0.5781, 0.5, 0.5938, 0.5, 0.2578, 0.5, 0.25, 0.5, 0.25, 0.5, 0.2578, 0.5, 0.2578, 0.5, 0.25, 0.5, 0.25, 0.5, 0.2578, 0.5, 0.2578, 0.5, 0.25, 0.5, 0.25, 0.5, 0.2578, 0.5, 0.6719, 0.5, 0.6562, 0.5, 0.6562, 0.5, 0.6719, 0.5, 0.6719, 0.5, 0.6562, 0.5, 0.6562, 0.5, 0.6719, 0.5, 0.6719, 0.5, 0.6562, 0.5, 0.6562, 0.5, 0.6719, 0.5, 0.5625, 0.5, 0.5469, 0.5, 0.5469, 0.5, 0.5625, 0.5, 0.5625, 0.5, 0.5469, 0.5, 0.5469, 0.5, 0.5625, 0.5, 0.5625, 0.5, 0.5469, 0.5, 0.5469, 0.5, 0.5625, 0.5, 0.6406, 0.5, 0.625, 0.5, 0.625, 0.5, 0.6406, 0.5, 0.6406, 0.5, 0.625, 0.5, 0.625, 0.5, 0.6406, 0.5, 0.6406, 0.5, 0.625, 0.5, 0.625, 0.5, 0.6406, 0.5, 0.5312, 0.5, 0.5156, 0.5, 0.5156, 0.5, 0.5312, 0.5, 0.5312, 0.5, 0.5156, 0.5, 0.5156, 0.5, 0.5312, 0.5, 0.5312, 0.5, 0.5156, 0.5, 0.5156, 0.5, 0.5312, 0.5, 0.6094, 0.5, 0.5938, 0.5, 0.5938, 0.5, 0.6094, 0.5, 0.6094, 0.5, 0.5938, 0.5, 0.5938, 0.5, 0.6094, 0.5, 0.6094, 0.5, 0.5938, 0.5, 0.5938, 0.5, 0.6094, 0.5, 0.5, 0.5, 0.4844, 0.5, 0.4844, 0.5, 0.5, 0.5, 0.5, 0.5, 0.4844, 0.5, 0.4844, 0.5, 0.5, 0.5, 0.5, 0.5, 0.4844, 0.5, 0.4844, 0.5, 0.5, 0.5, 0.7812, 0.5, 0.7812, 0.5, 0.7812, 0.5, 0.7812, 0.5, 0.7812, 0.5, 0.7812, 0.5, 0.7812, 0.5, 0.7812, 0.5, 0.7812, 0.5, 0.7812, 0.5, 0.7812, 0.5, 0.7812, 0.5, 0.5781, 0.5, 0.5625, 0.5, 0.5625, 0.5, 0.5781, 0.5, 0.5781, 0.5, 0.5625, 0.5, 0.5625, 0.5, 0.5781, 0.5, 0.5781, 0.5, 0.5625, 0.5, 0.5625, 0.5, 0.5781, 0.5, 0.4688, 0.5, 0.4531, 0.5, 0.4531, 0.5, 0.4688, 0.5, 0.4688, 0.5, 0.4531, 0.5, 0.4531, 0.5, 0.4687, 0.5, 0.4687, 0.5, 0.4531, 0.5, 0.4531, 0.5, 0.4688, 0.5, 0.5469, 0.5, 0.5312, 0.5, 0.5312, 0.5, 0.5469, 0.5, 0.5469, 0.5, 0.5312, 0.5, 0.5312, 0.5, 0.5469, 0.5, 0.5469, 0.5, 0.5312, 0.5, 0.5312, 0.5, 0.5469, 0.5, 0.4375, 0.5, 0.4219, 0.5, 0.4219, 0.5, 0.4375, 0.5, 0.4375, 0.5, 0.4219, 0.5, 0.4219, 0.5, 0.4375, 0.5, 0.4375, 0.5, 0.4219, 0.5, 0.4219, 0.5, 0.4375, 0.5, 0.5156, 0.5, 0.5, 0.5, 0.5, 0.5, 0.5156, 0.5, 0.5156, 0.5, 0.5, 0.5, 0.5, 0.5, 0.5156, 0.5, 0.5156, 0.5, 0.5, 0.5, 0.5, 0.5, 0.5156, 0.5, 0.4062, 0.5, 0.3906, 0.5, 0.3906, 0.5, 0.4062, 0.5, 0.4062, 0.5, 0.3906, 0.5, 0.3906, 0.5, 0.4062, 0.5, 0.4062, 0.5, 0.3906, 0.5, 0.3906, 0.5, 0.4063, 0.5, 0.4844, 0.5, 0.7812, 0.5, 0.7812, 0.5, 0.4844, 0.5, 0.4844, 0.5, 0.7812, 0.5, 0.7812, 0.5, 0.4844, 0.5, 0.4844, 0.5, 0.7812, 0.5, 0.7812, 0.5, 0.4844, 0.5, 0.4844, 0.5, 0.4688, 0.5, 0.4688, 0.5, 0.4844, 0.5, 0.4844, 0.5, 0.4688, 0.5, 0.4687, 0.5, 0.4844, 0.5, 0.4844, 0.5, 0.4687, 0.5, 0.4688, 0.5, 0.4844, 0.5, 0.375, 0.5, 0.3594, 0.5, 0.3594, 0.5, 0.375, 0.5, 0.375, 0.5, 0.3594, 0.5, 0.3594, 0.5, 0.375, 0.5, 0.375, 0.5, 0.3594, 0.5, 0.3594, 0.5, 0.375, 0.5, 0.7812, 0.5, 0.7656, 0.5, 0.7656, 0.5, 0.7812, 0.5, 0.7812, 0.5, 0.7656, 0.5, 0.7656, 0.5, 0.7812, 0.5, 0.7812, 0.5, 0.7656, 0.5, 0.7656, 0.5, 0.7812, 0.5, 0.4531, 0.5, 0.4375, 0.5, 0.4375, 0.5, 0.4531, 0.5, 0.4531, 0.5, 0.4375, 0.5, 0.4375, 0.5, 0.4531, 0.5, 0.4531, 0.5, 0.4375, 0.5, 0.4375, 0.5, 0.4531, 0.5, 0.3438, 0.5, 0.3281, 0.5, 0.3281, 0.5, 0.3437, 0.5, 0.3437, 0.5, 0.3281, 0.5, 0.3281, 0.5, 0.3437, 0.5, 0.3437, 0.5, 0.3281, 0.5, 0.3281, 0.5, 0.3437, 0.5, 0.75, 0.5, 0.7344, 0.5, 0.7344, 0.5, 0.75, 0.5, 0.75, 0.5, 0.7344, 0.5, 0.7344, 0.5, 0.75, 0.5, 0.75, 0.5, 0.7344, 0.5, 0.7344, 0.5, 0.75, 0.5, 0.4219, 0.5, 0.4062, 0.5, 0.4062, 0.5, 0.4219, 0.5, 0.4219, 0.5, 0.4062, 0.5, 0.4062, 0.5, 0.4219, 0.5, 0.4219, 0.5, 0.4062, 0.5, 0.4063, 0.5, 0.4219, 0.5, 0.3125, 0.5, 0.2969, 0.5, 0.2969, 0.5, 0.3125, 0.5, 0.3125, 0.5, 0.2969, 0.5, 0.2969, 0.5, 0.3125, 0.5, 0.3125, 0.5, 0.2969, 0.5, 0.2969, 0.5, 0.3125, 0.5, 0.2344, 0.5, 0.2344, 0.5, 0.2344, 0.5, 0.2344, 0.5, 0.2344, 0.5, 0.2344, 0.5, 0.2344, 0.5, 0.2344, 0.5, 0.2344, 0.5, 0.2344, 0.5, 0.2344, 0.5, 0.2344, 0.5, 0.2344, 0.5, 0.2344, 0.5, 0.2344, 0.5, 0.2344, 0.5, 0.2344, 0.5, 0.2344, 0.5, 0.2344, 0.5, 0.2344, 0.5, 0.2344, 0.5, 0.2344, 0.5, 0.2344, 0.5, 0.2344, 0.5, 0.2344, 0.5, 0.2344, 0.5, 0.2344, 0.5, 0.2344, 0.5, 0.2344, 0.5, 0.2344, 0.5, 0.2344, 0.5, 0.2344, 0.5, 0.2344, 0.5, 0.2344, 0.5, 0.2344, 0.5, 0.2344, 0.5, 0.2344, 0.5, 0.2344, 0.5, 0.2344, 0.5, 0.2344, 0.5, 0.2344, 0.5, 0.2344, 0.5, 0.2344, 0.5, 0.2344, 0.5, 0.2344, 0.5, 0.2344, 0.5, 0.2344, 0.5, 0.2344, 0.5, 0.2344, 0.5, 0.2344, 0.5, 0.2344, 0.5, 0.2344, 0.5, 0.2344, 0.5, 0.2344, 0.5, 0.2344, 0.5, 0.2344, 0.5, 0.2344, 0.5, 0.2344, 0.5, 0.2344, 0.5, 0.2344, 0.5, 0.2344, 0.5, 0.2344, 0.5, 0.2344, 0.5, 0.2344, 0.5, 0.2344, 0.5, 0.2344, 0.5, 0.2344, 0.5, 0.2344, 0.5, 0.2344, 0.5, 0.2344, 0.5, 0.2344, 0.5, 0.2344, 0.5, 0.0, 0.0, 0.0, 0.0, 0.0, 0.0, 0.0, 0.0, 0.0, 0.0, 0.0, 0.0, 0.0, 0.0, 0.0, 0.0, 0.0, 0.0, 0.0, 0.0, 0.0, 0.0, 0.0, 0.0, 0.0, 0.0, 0.0, 0.0, 0.0, 0.0, 0.0, 0.0, 0.0, 0.0, 0.0, 0.0, 0.0, 0.0, 0.0, 0.0, 0.0, 0.0, 0.0, 0.0])
me_cylinder.update()

# ---- objects
ob_cylinder = bpy.data.objects.new('Cylinder', me_cylinder)

# ---- transforms, parenting, visibility, modifiers, constraints
ob_cylinder.location = (0.0, 0.0, 0.0)
ob_cylinder.rotation_euler = (-1.332, -0.0, 0.0)
ob_cylinder.scale = (83.09, 83.09, 83.09)

# ---- collection membership
col_collection.objects.link(ob_cylinder)

# ---- scene / render settings (as saved in the file)
scene.frame_start = 1; scene.frame_end = 250; scene.frame_set(1)
scene.render.engine = 'BLENDER_EEVEE_NEXT'
scene.cycles.sampling_pattern = 'TABULATED_SOBOL'
bpy.context.view_layer.update()

# ---- added for rendering (the .blend has no active camera and no usable light): camera, sun
cam_auto = bpy.data.cameras.new('AutoCamera')
cam_auto.lens = 50.0
cam_auto.sensor_width = 36.0
cam_auto.clip_end = 12899.4
ob_auto_camera = bpy.data.objects.new('AutoCamera', cam_auto)
scene.collection.objects.link(ob_auto_camera)
ob_auto_camera.location = (841.184, -1012.74, 580.11)
ob_auto_camera.rotation_euler = (1.09748, -7.21219e-08, 0.694738)
scene.camera = ob_auto_camera
light_auto_sun = bpy.data.lights.new('AutoSun', 'SUN')
light_auto_sun.energy = 3.0
light_auto_sun.angle = 0.0523599
ob_auto_sun = bpy.data.objects.new('AutoSun', light_auto_sun)
scene.collection.objects.link(ob_auto_sun)
ob_auto_sun.rotation_euler = (0.872665, 0.174533, 0.523599)
bpy.context.view_layer.update()
